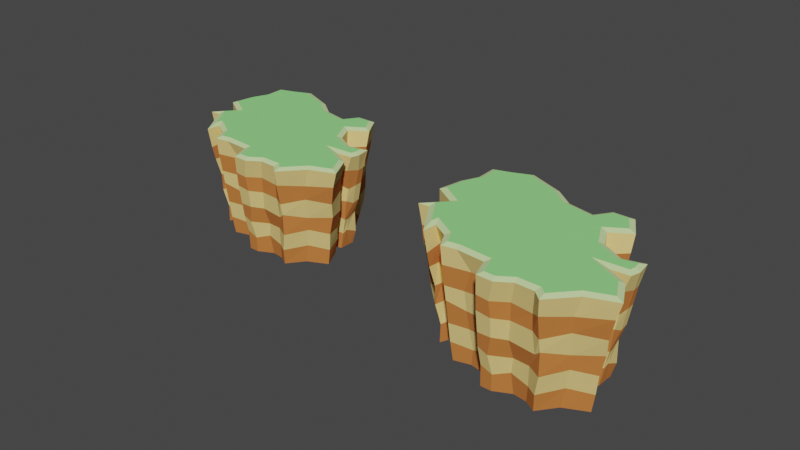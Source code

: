 # Source: cliff.blend  (saved by Blender 2.83.19; exported with 4.5.12 LTS)
import bpy
from mathutils import Matrix  # noqa: F401  (used for matrix-valued properties, if any)

bpy.ops.wm.read_factory_settings(use_empty=True)
scene = bpy.context.scene
scene.name = 'Scene'

# ---- collections
col_collection = bpy.data.collections.new('Collection'); scene.collection.children.link(col_collection)

# ---- materials (node trees are filled in below, after node groups)
mat_dreck1 = bpy.data.materials.new('Dreck1')
mat_dreck1.use_transparent_shadow = False
mat_dreck1.diffuse_color = (0.5815, 0.1957, 0.05161, 1.0)
mat_dreck2 = bpy.data.materials.new('Dreck2')
mat_dreck2.use_transparent_shadow = False
mat_dreck2.diffuse_color = (0.8, 0.6, 0.2183, 1.0)
mat_gras = bpy.data.materials.new('Gras')
mat_gras.use_transparent_shadow = False
mat_gras.diffuse_color = (0.2956, 0.8, 0.2511, 1.0)
mat_gras2 = bpy.data.materials.new('Gras2')
mat_gras2.use_transparent_shadow = False
mat_gras2.diffuse_color = (0.6259, 0.8, 0.38, 1.0)

# ---- material node trees

# ---- world
world_world = bpy.data.worlds.new('World'); scene.world = world_world
world_world.use_nodes = True; world_world.node_tree.nodes.clear()
_N = world_world.node_tree.nodes; _L = world_world.node_tree.links
n0 = _N.new('ShaderNodeOutputWorld'); n0.name = 'World Output'; n0.location = (300, 300)
n1 = _N.new('ShaderNodeBackground'); n1.name = 'Background'; n1.location = (10, 300)
n1.inputs[0].default_value = (0.05088, 0.05088, 0.05088, 1.0)
_L.new(n1.outputs[0], n0.inputs[0])
n0.is_active_output = True
world_world.color = (0.05088, 0.05088, 0.05088)
world_world.use_sun_shadow = False
world_world.sun_shadow_jitter_overblur = 0.0

# ---- meshes
me_plane = bpy.data.meshes.new('Plane')
me_plane.from_pydata([(-0.4751, -0.3747, 1.02), (-0.697, -0.2392, 1.019), (-0.7062, -0.3123, 1.019), (-0.8724, -0.05348, 1.017), (-0.7517, -0.07928, -0.002668), (-0.5935, -0.3278, -0.003668), (-0.547, -0.2236, -0.003191), (-0.4232, -0.3528, -0.003555), (-0.3644, -0.4587, -0.004062), (-0.2181, -0.4204, -0.003805), (-0.059, -0.4587, -0.003863), (-0.008295, -0.5955, -0.004434), (0.08933, -0.5976, -0.004376), (0.2372, -0.5252, -0.003941), (0.3596, -0.5419, -0.003935), (0.4605, -0.6041, -0.004149), (0.5877, -0.4457, -0.003325), (0.7849, -0.3529, -0.002748), (0.6819, -0.1497, -0.001936), (0.5419, -0.07848, -0.001692), (0.6627, -0.04194, -0.00146), (0.6648, 0.06822, -0.000703), (0.669, 0.1125, -0.0007495), (0.5434, 0.08797, -0.0009679), (0.3872, 0.1759, -0.0006975), (0.3131, 0.3163, -0.0001172), (0.4517, 0.4035, 0.0003922), (0.3241, 0.5753, 0.001054), (0.2023, 0.5919, 0.001034), (0.1005, 0.461, 0.0003785), (-0.1015, 0.5126, 0.0004504), (-0.2633, 0.6186, 0.0009201), (-0.4896, 0.7419, 0.001195), (-0.5859, 0.7045, 0.001301), (-0.7663, 0.6231, 0.0004497), (-0.7544, 0.4774, -0.0001812), (-0.8245, 0.3255, -0.000757), (-0.8737, 0.1409, -0.001768), (-0.6937, 0.04584, -0.002091), (-0.8068, -0.07113, -0.002664), (-0.4102, -0.4988, 1.021), (-0.3066, -0.4819, 1.021), (-0.01569, -0.5075, 1.022), (0.0477, -0.6891, 1.023), (0.1462, -0.6939, 1.024), (0.2712, -0.6122, 1.024), (0.4685, -0.6188, 1.025), (0.531, -0.6756, 1.025), (0.7067, -0.4836, 1.025), (0.9188, -0.4041, 1.026), (0.8263, -0.2208, 1.025), (0.5095, -0.04597, 1.023), (0.8064, -0.03094, 1.024), (0.8178, 0.01418, 1.024), (0.8074, 0.08766, 1.023), (0.6556, 0.05162, 1.023), (0.431, 0.1809, 1.021), (0.3203, 0.4058, 1.02), (0.4938, 0.5161, 1.02), (0.4087, 0.6645, 1.02), (0.2694, 0.6652, 1.019), (0.1704, 0.5222, 1.019), (-0.1097, 0.5829, 1.018), (-0.2938, 0.7256, 1.017), (-0.5993, 0.8509, 1.015), (-0.7452, 0.7923, 1.014), (-0.8788, 0.7493, 1.014), (-0.8736, 0.5781, 1.015), (-0.9464, 0.416, 1.015), (-0.9803, 0.2279, 1.016), (-0.7573, 0.08552, 1.017), (-0.8822, -0.05418, 1.017), (0.5979, -0.07206, 0.1915), (0.5989, -0.0889, 0.3705), (0.6319, -0.07838, 0.5135), (0.6266, -0.05959, 0.6838), (0.6665, -0.08196, 0.8291), (0.8111, -0.1685, 0.8545), (0.7739, -0.1546, 0.6796), (0.7706, -0.1589, 0.4785), (0.739, -0.1709, 0.2963), (0.7033, -0.1349, 0.153), (-0.5384, -0.2309, 0.1819), (-0.5819, -0.2518, 0.3568), (-0.6163, -0.2831, 0.5052), (-0.6531, -0.2805, 0.6688), (-0.6411, -0.2773, 0.8399), (-0.6521, -0.4291, 0.812), (-0.6547, -0.3949, 0.6774), (-0.6256, -0.3605, 0.5096), (-0.6189, -0.3613, 0.3458), (-0.5848, -0.3324, 0.1683), (-0.656, 0.7025, 0.1553), (-0.6751, 0.7365, 0.3558), (-0.6767, 0.766, 0.4679), (-0.7336, 0.762, 0.6992), (-0.7233, 0.7898, 0.8135), (-0.5876, 0.871, 0.8572), (-0.5795, 0.8441, 0.6885), (-0.5587, 0.8322, 0.5028), (-0.5296, 0.7789, 0.3194), (-0.4963, 0.758, 0.1957), (0.6909, -0.04302, 0.1639), (0.7225, -0.04922, 0.3221), (0.7452, -0.04778, 0.5212), (0.7654, -0.0357, 0.6473), (0.7902, -0.07428, 0.8565), (-0.4786, -0.295, 0.1637), (-0.484, -0.3411, 0.3315), (-0.4907, -0.3634, 0.4444), (-0.4809, -0.3879, 0.6545), (-0.5092, -0.3557, 0.827), (-0.8071, 0.6453, 0.1832), (-0.8231, 0.6613, 0.315), (-0.8562, 0.6778, 0.4951), (-0.8639, 0.7003, 0.6505), (-0.9108, 0.728, 0.8213), (0.7006, -0.007222, 0.1924), (0.7133, 0.0115, 0.308), (0.7532, 0.04043, 0.4746), (0.787, 0.04156, 0.6673), (0.8129, 0.05615, 0.8236), (-0.3822, -0.4756, 0.1653), (-0.3945, -0.4906, 0.332), (-0.4023, -0.5162, 0.5374), (-0.4139, -0.5256, 0.6649), (-0.4247, -0.544, 0.8425), (-0.7847, 0.4962, 0.1573), (-0.8038, 0.507, 0.3599), (-0.8356, 0.5353, 0.4897), (-0.8431, 0.5054, 0.6442), (-0.9078, 0.5747, 0.8535), (0.7076, 0.1137, 0.1364), (0.7088, 0.1048, 0.3477), (0.7532, 0.1138, 0.4901), (0.7845, 0.1172, 0.6699), (0.8082, 0.1271, 0.8289), (-0.2007, -0.4299, 0.14), (-0.2236, -0.4546, 0.3264), (-0.2382, -0.4764, 0.4888), (-0.2569, -0.4872, 0.656), (-0.1942, -0.4955, 0.8401), (-0.8327, 0.3933, 0.1582), (-0.8668, 0.3709, 0.2983), (-0.9359, 0.4002, 0.5071), (-0.9421, 0.3685, 0.6959), (-0.9803, 0.4052, 0.8207), (0.5758, 0.08476, 0.1885), (0.5782, 0.08611, 0.2705), (0.6195, 0.1178, 0.5144), (0.6477, 0.119, 0.6674), (0.6645, 0.1083, 0.833), (-0.05897, -0.4578, 0.1892), (-0.06544, -0.4669, 0.3226), (-0.06661, -0.4928, 0.4937), (-0.0812, -0.5095, 0.6777), (-0.07432, -0.5083, 0.8478), (-0.8893, 0.1586, 0.1751), (-0.9196, 0.1615, 0.3559), (-0.9604, 0.1735, 0.4794), (-0.9634, 0.1691, 0.6523), (-1.021, 0.1952, 0.8364), (0.3837, 0.1928, 0.1574), (0.3911, 0.189, 0.3005), (0.4554, 0.19, 0.497), (0.4344, 0.2126, 0.6945), (0.4729, 0.2045, 0.8277), (-0.004144, -0.6076, 0.1909), (-0.01247, -0.6422, 0.361), (-0.006958, -0.6646, 0.4968), (-0.002025, -0.6978, 0.6951), (0.004525, -0.7144, 0.8324), (-0.7233, 0.07004, 0.2019), (-0.7394, 0.061, 0.3298), (-0.7846, 0.05808, 0.4949), (-0.8064, 0.06109, 0.692), (-0.8225, 0.06512, 0.8452), (0.3177, 0.3239, 0.1736), (0.327, 0.3131, 0.3471), (0.3624, 0.3223, 0.4939), (0.34, 0.3582, 0.6575), (0.3948, 0.3584, 0.8354), (0.09946, -0.6108, 0.1511), (0.07549, -0.6453, 0.3254), (0.1132, -0.6685, 0.5011), (0.1155, -0.6886, 0.6713), (0.1116, -0.7112, 0.8188), (-0.8457, -0.07742, 0.1467), (-0.8698, -0.1007, 0.3214), (-0.9119, -0.08724, 0.5041), (-0.9473, -0.09833, 0.6652), (-0.9645, -0.09718, 0.8117), (0.4774, 0.427, 0.1097), (0.4938, 0.4422, 0.3439), (0.5095, 0.4496, 0.5169), (0.5068, 0.4835, 0.6407), (0.5517, 0.4627, 0.8544), (0.2236, -0.5499, 0.1885), (0.2391, -0.5549, 0.3228), (0.2253, -0.6068, 0.4944), (0.237, -0.6164, 0.6652), (0.2418, -0.6276, 0.8195), (-0.737, -0.09571, 0.1549), (-0.774, -0.1193, 0.333), (-0.7792, -0.1131, 0.4967), (-0.8259, -0.1165, 0.6607), (-0.8682, -0.09944, 0.8462), (0.3805, 0.6055, 0.1873), (0.3722, 0.6389, 0.3101), (0.3812, 0.64, 0.5079), (0.3997, 0.6753, 0.7029), (0.4201, 0.6891, 0.8283), (0.3833, -0.5693, 0.1541), (0.3907, -0.5798, 0.3353), (0.46, -0.6322, 0.4895), (0.4333, -0.6351, 0.6702), (0.4238, -0.6323, 0.8039), (0.2149, 0.6217, 0.1888), (0.2197, 0.6594, 0.3468), (0.2072, 0.6672, 0.4673), (0.2093, 0.694, 0.6487), (0.2552, 0.6912, 0.801), (0.4762, -0.6279, 0.1533), (0.5075, -0.6409, 0.3243), (0.5117, -0.6489, 0.5343), (0.5093, -0.6703, 0.6482), (0.5173, -0.713, 0.8547), (0.1165, 0.4885, 0.1669), (0.1203, 0.5028, 0.3822), (0.1085, 0.5154, 0.498), (0.09115, 0.542, 0.6872), (0.1506, 0.5488, 0.8467), (0.6179, -0.4429, 0.1757), (0.6474, -0.4553, 0.3501), (0.6528, -0.4683, 0.481), (0.667, -0.504, 0.6833), (0.6811, -0.5226, 0.8282), (-0.1178, 0.549, 0.1685), (-0.09553, 0.5549, 0.3081), (-0.08248, 0.5619, 0.514), (-0.1071, 0.5786, 0.6958), (-0.09747, 0.5898, 0.8111), (0.8072, -0.3539, 0.1558), (0.8305, -0.3683, 0.3327), (0.8691, -0.3678, 0.5136), (0.8908, -0.3977, 0.6644), (0.9402, -0.4244, 0.8561), (-0.2687, 0.6514, 0.1557), (-0.241, 0.6716, 0.3476), (-0.2766, 0.7046, 0.4655), (-0.2887, 0.7117, 0.6537), (-0.286, 0.7416, 0.8348), (-0.3048, -0.5293, 1.002), (-0.05012, -0.5517, 1.003), (-0.4362, -0.5507, 1.001), (-0.5108, -0.4081, 1.001), (-0.6594, -0.3174, 0.9997), (-0.6757, -0.447, 1.0), (-0.8969, -0.1024, 0.9979), (0.01371, -0.7346, 1.004), (0.1591, -0.7416, 1.005), (0.2845, -0.6598, 1.005), (0.4497, -0.6653, 1.005), (0.5341, -0.742, 1.006), (0.7338, -0.5238, 1.006), (0.9845, -0.4298, 1.007), (0.8618, -0.1866, 1.005), (0.677, -0.08464, 1.004), (0.8435, -0.07621, 1.005), (0.8657, 0.0116, 1.004), (0.8468, 0.1454, 1.004), (0.6629, 0.1017, 1.003), (0.4669, 0.2145, 1.002), (0.3812, 0.3887, 1.001), (0.5571, 0.5005, 1.001), (0.436, 0.7114, 0.9999), (0.2448, 0.7124, 0.9992), (0.1496, 0.5749, 0.9994), (-0.08925, 0.6266, 0.9982), (-0.27, 0.7667, 0.997), (-0.5991, 0.9017, 0.9952), (-0.7612, 0.8366, 0.9947), (-0.9269, 0.7833, 0.9943), (-0.921, 0.5875, 0.9952), (-0.9917, 0.43, 0.9955), (-1.032, 0.2052, 0.9962), (-0.8293, 0.07563, 0.9975), (-0.9948, -0.1094, 0.9976), (-0.7517, -0.07928, -0.002668), (-0.5935, -0.3278, -0.003668), (-0.547, -0.2236, -0.003191), (-0.4232, -0.3528, -0.003555), (-0.3644, -0.4587, -0.004062), (-0.2181, -0.4204, -0.003805), (-0.059, -0.4587, -0.003863), (-0.008295, -0.5955, -0.004434), (0.08933, -0.5976, -0.004376), (0.2372, -0.5252, -0.003941), (0.3596, -0.5419, -0.003935), (0.4605, -0.6041, -0.004149), (0.5877, -0.4457, -0.003325), (0.7849, -0.3529, -0.002748), (0.6819, -0.1497, -0.001936), (0.5419, -0.07848, -0.001692), (0.6627, -0.04194, -0.00146), (0.6648, 0.06822, -0.000703), (0.669, 0.1125, -0.0007495), (0.5434, 0.08797, -0.0009679), (0.3872, 0.1759, -0.0006975), (0.3131, 0.3163, -0.0001172), (0.4517, 0.4035, 0.0003922), (0.3241, 0.5753, 0.001054), (0.2023, 0.5919, 0.001034), (0.1005, 0.461, 0.0003785), (-0.1015, 0.5126, 0.0004504), (-0.2633, 0.6186, 0.0009201), (-0.4896, 0.7419, 0.001195), (-0.5859, 0.7045, 0.001301), (-0.7663, 0.6231, 0.0004497), (-0.7544, 0.4774, -0.0001812), (-0.8245, 0.3255, -0.000757), (-0.8737, 0.1409, -0.001768), (-0.6937, 0.04584, -0.002091), (-0.8068, -0.07113, -0.002664), (-0.7517, -0.07928, -0.002668), (-0.5935, -0.3278, -0.003668), (-0.547, -0.2236, -0.003191), (-0.4232, -0.3528, -0.003555), (-0.3644, -0.4587, -0.004062), (-0.2181, -0.4204, -0.003805), (-0.059, -0.4587, -0.003863), (-0.008295, -0.5955, -0.004434), (0.08933, -0.5976, -0.004376), (0.2372, -0.5252, -0.003941), (0.3596, -0.5419, -0.003935), (0.4605, -0.6041, -0.004149), (0.5877, -0.4457, -0.003325), (0.7849, -0.3529, -0.002748), (0.6819, -0.1497, -0.001936), (0.5419, -0.07848, -0.001692), (0.6627, -0.04194, -0.00146), (0.6648, 0.06822, -0.000703), (0.669, 0.1125, -0.0007495), (0.5434, 0.08797, -0.0009679), (0.3872, 0.1759, -0.0006975), (0.3131, 0.3163, -0.0001172), (0.4517, 0.4035, 0.0003922), (0.3241, 0.5753, 0.001054), (0.2023, 0.5919, 0.001034), (0.1005, 0.461, 0.0003785), (-0.1015, 0.5126, 0.0004504), (-0.2633, 0.6186, 0.0009201), (-0.4896, 0.7419, 0.001195), (-0.5859, 0.7045, 0.001301), (-0.7663, 0.6231, 0.0004497), (-0.7544, 0.4774, -0.0001812), (-0.8245, 0.3255, -0.000757), (-0.8737, 0.1409, -0.001768), (-0.6937, 0.04584, -0.002091), (-0.8068, -0.07113, -0.002664)], [], [(77, 76, 267, 266), (50, 51, 52, 53, 54, 55, 56, 57, 58, 59, 60, 61, 62, 63, 64, 65, 66, 67, 68, 69, 70, 71, 3, 2, 1, 0, 40, 41, 42, 43, 44, 45, 46, 47, 48, 49), (17, 16, 300, 301), (87, 86, 256, 257), (97, 96, 281, 280), (76, 106, 268, 267), (86, 111, 255, 256), (96, 116, 282, 281), (106, 121, 269, 268), (111, 126, 254, 255), (116, 131, 283, 282), (121, 136, 270, 269), (126, 141, 252, 254), (131, 146, 284, 283), (136, 151, 271, 270), (141, 156, 253, 252), (146, 161, 285, 284), (151, 166, 272, 271), (156, 171, 259, 253), (161, 176, 286, 285), (166, 181, 273, 272), (171, 186, 260, 259), (176, 191, 287, 286), (181, 196, 274, 273), (186, 201, 261, 260), (191, 206, 258, 287), (196, 211, 275, 274), (201, 216, 262, 261), (211, 221, 276, 275), (216, 226, 263, 262), (221, 231, 277, 276), (226, 236, 264, 263), (231, 241, 278, 277), (236, 246, 265, 264), (241, 251, 279, 278), (246, 77, 266, 265), (206, 87, 257, 258), (251, 97, 280, 279), (31, 32, 101, 247), (247, 101, 100, 248), (248, 100, 99, 249), (249, 99, 98, 250), (250, 98, 97, 251), (4, 5, 91, 202), (202, 91, 90, 203), (203, 90, 89, 204), (204, 89, 88, 205), (205, 88, 87, 206), (17, 18, 81, 242), (242, 81, 80, 243), (243, 80, 79, 244), (244, 79, 78, 245), (245, 78, 77, 246), (30, 31, 247, 237), (237, 247, 248, 238), (238, 248, 249, 239), (239, 249, 250, 240), (240, 250, 251, 241), (16, 17, 242, 232), (232, 242, 243, 233), (233, 243, 244, 234), (234, 244, 245, 235), (235, 245, 246, 236), (29, 30, 237, 227), (227, 237, 238, 228), (228, 238, 239, 229), (229, 239, 240, 230), (230, 240, 241, 231), (15, 16, 232, 222), (222, 232, 233, 223), (223, 233, 234, 224), (224, 234, 235, 225), (225, 235, 236, 226), (28, 29, 227, 217), (217, 227, 228, 218), (218, 228, 229, 219), (219, 229, 230, 220), (220, 230, 231, 221), (14, 15, 222, 212), (212, 222, 223, 213), (213, 223, 224, 214), (214, 224, 225, 215), (215, 225, 226, 216), (27, 28, 217, 207), (207, 217, 218, 208), (208, 218, 219, 209), (209, 219, 220, 210), (210, 220, 221, 211), (13, 14, 212, 197), (197, 212, 213, 198), (198, 213, 214, 199), (199, 214, 215, 200), (200, 215, 216, 201), (26, 27, 207, 192), (192, 207, 208, 193), (193, 208, 209, 194), (194, 209, 210, 195), (195, 210, 211, 196), (39, 4, 202, 187), (187, 202, 203, 188), (188, 203, 204, 189), (189, 204, 205, 190), (190, 205, 206, 191), (12, 13, 197, 182), (182, 197, 198, 183), (183, 198, 199, 184), (184, 199, 200, 185), (185, 200, 201, 186), (25, 26, 192, 177), (177, 192, 193, 178), (178, 193, 194, 179), (179, 194, 195, 180), (180, 195, 196, 181), (38, 39, 187, 172), (172, 187, 188, 173), (173, 188, 189, 174), (174, 189, 190, 175), (175, 190, 191, 176), (11, 12, 182, 167), (167, 182, 183, 168), (168, 183, 184, 169), (169, 184, 185, 170), (170, 185, 186, 171), (24, 25, 177, 162), (162, 177, 178, 163), (163, 178, 179, 164), (164, 179, 180, 165), (165, 180, 181, 166), (37, 38, 172, 157), (157, 172, 173, 158), (158, 173, 174, 159), (159, 174, 175, 160), (160, 175, 176, 161), (10, 11, 167, 152), (152, 167, 168, 153), (153, 168, 169, 154), (154, 169, 170, 155), (155, 170, 171, 156), (23, 24, 162, 147), (147, 162, 163, 148), (148, 163, 164, 149), (149, 164, 165, 150), (150, 165, 166, 151), (36, 37, 157, 142), (142, 157, 158, 143), (143, 158, 159, 144), (144, 159, 160, 145), (145, 160, 161, 146), (9, 10, 152, 137), (137, 152, 153, 138), (138, 153, 154, 139), (139, 154, 155, 140), (140, 155, 156, 141), (22, 23, 147, 132), (132, 147, 148, 133), (133, 148, 149, 134), (134, 149, 150, 135), (135, 150, 151, 136), (35, 36, 142, 127), (127, 142, 143, 128), (128, 143, 144, 129), (129, 144, 145, 130), (130, 145, 146, 131), (8, 9, 137, 122), (122, 137, 138, 123), (123, 138, 139, 124), (124, 139, 140, 125), (125, 140, 141, 126), (21, 22, 132, 117), (117, 132, 133, 118), (118, 133, 134, 119), (119, 134, 135, 120), (120, 135, 136, 121), (34, 35, 127, 112), (112, 127, 128, 113), (113, 128, 129, 114), (114, 129, 130, 115), (115, 130, 131, 116), (7, 8, 122, 107), (107, 122, 123, 108), (108, 123, 124, 109), (109, 124, 125, 110), (110, 125, 126, 111), (20, 21, 117, 102), (102, 117, 118, 103), (103, 118, 119, 104), (104, 119, 120, 105), (105, 120, 121, 106), (33, 34, 112, 92), (92, 112, 113, 93), (93, 113, 114, 94), (94, 114, 115, 95), (95, 115, 116, 96), (6, 7, 107, 82), (82, 107, 108, 83), (83, 108, 109, 84), (84, 109, 110, 85), (85, 110, 111, 86), (19, 20, 102, 72), (72, 102, 103, 73), (73, 103, 104, 74), (74, 104, 105, 75), (75, 105, 106, 76), (32, 33, 92, 101), (101, 92, 93, 100), (100, 93, 94, 99), (99, 94, 95, 98), (98, 95, 96, 97), (5, 6, 82, 91), (91, 82, 83, 90), (90, 83, 84, 89), (89, 84, 85, 88), (88, 85, 86, 87), (18, 19, 72, 81), (81, 72, 73, 80), (80, 73, 74, 79), (79, 74, 75, 78), (78, 75, 76, 77), (42, 41, 252, 253), (41, 40, 254, 252), (40, 0, 255, 254), (0, 1, 256, 255), (1, 2, 257, 256), (2, 3, 258, 257), (43, 42, 253, 259), (44, 43, 259, 260), (45, 44, 260, 261), (46, 45, 261, 262), (47, 46, 262, 263), (48, 47, 263, 264), (49, 48, 264, 265), (50, 49, 265, 266), (51, 50, 266, 267), (52, 51, 267, 268), (53, 52, 268, 269), (54, 53, 269, 270), (55, 54, 270, 271), (56, 55, 271, 272), (57, 56, 272, 273), (58, 57, 273, 274), (59, 58, 274, 275), (60, 59, 275, 276), (61, 60, 276, 277), (62, 61, 277, 278), (63, 62, 278, 279), (64, 63, 279, 280), (65, 64, 280, 281), (66, 65, 281, 282), (67, 66, 282, 283), (68, 67, 283, 284), (69, 68, 284, 285), (70, 69, 285, 286), (71, 70, 286, 287), (3, 71, 287, 258), (301, 300, 336, 337), (31, 30, 314, 315), (18, 17, 301, 302), (5, 4, 288, 289), (32, 31, 315, 316), (19, 18, 302, 303), (6, 5, 289, 290), (33, 32, 316, 317), (20, 19, 303, 304), (7, 6, 290, 291), (34, 33, 317, 318), (21, 20, 304, 305), (8, 7, 291, 292), (35, 34, 318, 319), (22, 21, 305, 306), (9, 8, 292, 293), (36, 35, 319, 320), (23, 22, 306, 307), (10, 9, 293, 294), (37, 36, 320, 321), (24, 23, 307, 308), (11, 10, 294, 295), (38, 37, 321, 322), (25, 24, 308, 309), (12, 11, 295, 296), (39, 38, 322, 323), (26, 25, 309, 310), (13, 12, 296, 297), (4, 39, 323, 288), (27, 26, 310, 311), (14, 13, 297, 298), (28, 27, 311, 312), (15, 14, 298, 299), (29, 28, 312, 313), (16, 15, 299, 300), (30, 29, 313, 314), (338, 337, 336, 335, 334, 333, 332, 331, 330, 329, 328, 327, 326, 325, 324, 359, 358, 357, 356, 355, 354, 353, 352, 351, 350, 349, 348, 347, 346, 345, 344, 343, 342, 341, 340, 339), (315, 314, 350, 351), (302, 301, 337, 338), (289, 288, 324, 325), (316, 315, 351, 352), (303, 302, 338, 339), (290, 289, 325, 326), (317, 316, 352, 353), (304, 303, 339, 340), (291, 290, 326, 327), (318, 317, 353, 354), (305, 304, 340, 341), (292, 291, 327, 328), (319, 318, 354, 355), (306, 305, 341, 342), (293, 292, 328, 329), (320, 319, 355, 356), (307, 306, 342, 343), (294, 293, 329, 330), (321, 320, 356, 357), (308, 307, 343, 344), (295, 294, 330, 331), (322, 321, 357, 358), (309, 308, 344, 345), (296, 295, 331, 332), (323, 322, 358, 359), (310, 309, 345, 346), (297, 296, 332, 333), (288, 323, 359, 324), (311, 310, 346, 347), (298, 297, 333, 334), (312, 311, 347, 348), (299, 298, 334, 335), (313, 312, 348, 349), (300, 299, 335, 336), (314, 313, 349, 350)])
me_plane.polygons.foreach_set('material_index', [1, 2, 0, 1, 1, 1, 1, 1, 1, 1, 1, 1, 1, 1, 1, 1, 1, 1, 1, 1, 1, 1, 1, 1, 1, 1, 1, 1, 1, 1, 1, 1, 1, 1, 1, 1, 1, 1, 0, 1, 0, 1, 0, 0, 1, 0, 1, 0, 0, 1, 0, 1, 0, 0, 1, 0, 1, 0, 0, 1, 0, 1, 0, 0, 1, 0, 1, 0, 0, 1, 0, 1, 0, 0, 1, 0, 1, 0, 0, 1, 0, 1, 0, 0, 1, 0, 1, 0, 0, 1, 0, 1, 0, 0, 1, 0, 1, 0, 0, 1, 0, 1, 0, 0, 1, 0, 1, 0, 0, 1, 0, 1, 0, 0, 1, 0, 1, 0, 0, 1, 0, 1, 0, 0, 1, 0, 1, 0, 0, 1, 0, 1, 0, 0, 1, 0, 1, 0, 0, 1, 0, 1, 0, 0, 1, 0, 1, 0, 0, 1, 0, 1, 0, 0, 1, 0, 1, 0, 0, 1, 0, 1, 0, 0, 1, 0, 1, 0, 0, 1, 0, 1, 0, 0, 1, 0, 1, 0, 0, 1, 0, 1, 0, 0, 1, 0, 1, 0, 0, 1, 0, 1, 0, 0, 1, 0, 1, 0, 0, 1, 0, 1, 0, 0, 1, 0, 1, 0, 0, 1, 0, 1, 0, 0, 1, 0, 1, 0, 3, 3, 3, 3, 3, 3, 3, 3, 3, 3, 3, 3, 3, 3, 3, 3, 3, 3, 3, 3, 3, 3, 3, 3, 3, 3, 3, 3, 3, 3, 3, 3, 3, 3, 3, 3, 0, 0, 0, 0, 0, 0, 0, 0, 0, 0, 0, 0, 0, 0, 0, 0, 0, 0, 0, 0, 0, 0, 0, 0, 0, 0, 0, 0, 0, 0, 0, 0, 0, 0, 0, 0, 0, 0, 0, 0, 0, 0, 0, 0, 0, 0, 0, 0, 0, 0, 0, 0, 0, 0, 0, 0, 0, 0, 0, 0, 0, 0, 0, 0, 0, 0, 0, 0, 0, 0, 0, 0])
_uv = me_plane.uv_layers.new(name='UVMap')
_uv.uv.foreach_set('vector', [0.8421, 0.4308, 0.7784, 0.4657, 0.7784, 0.4657, 0.8421, 0.4308, 0.8286, 0.4157, 0.7035, 0.4859, 0.8171, 0.4957, 0.8219, 0.5141, 0.8206, 0.5356, 0.7647, 0.527, 0.6741, 0.577, 0.629, 0.6659, 0.7009, 0.7124, 0.663, 0.7735, 0.6077, 0.7793, 0.5608, 0.7129, 0.4442, 0.7394, 0.37, 0.7957, 0.2512, 0.8491, 0.1942, 0.8213, 0.1379, 0.7998, 0.1405, 0.7319, 0.1106, 0.6697, 0.09326, 0.587, 0.1863, 0.5336, 0.1386, 0.4794, 0.1426, 0.4795, 0.2068, 0.3821, 0.212, 0.4091, 0.2975, 0.3529, 0.3297, 0.2962, 0.3864, 0.3074, 0.485, 0.2993, 0.5068, 0.221, 0.5441, 0.2213, 0.6023, 0.2537, 0.6893, 0.2508, 0.7189, 0.2311, 0.7836, 0.3062, 0.8632, 0.3396, 0.8882, 0.3292, 0.7953, 0.2891, 0.7953, 0.2891, 0.8882, 0.3292, 0.2138, 0.3319, 0.2286, 0.3839, 0.2286, 0.3839, 0.2138, 0.3319, 0.2512, 0.8709, 0.1892, 0.8395, 0.1892, 0.8395, 0.2512, 0.8709, 0.7784, 0.4657, 0.8307, 0.4772, 0.8307, 0.4772, 0.7784, 0.4657, 0.2286, 0.3839, 0.2788, 0.3415, 0.2788, 0.3415, 0.2286, 0.3839, 0.1892, 0.8395, 0.1175, 0.8122, 0.1175, 0.8122, 0.1892, 0.8395, 0.8307, 0.4772, 0.8394, 0.5194, 0.8394, 0.5194, 0.8307, 0.4772, 0.2788, 0.3415, 0.3148, 0.2719, 0.3148, 0.2719, 0.2788, 0.3415, 0.1175, 0.8122, 0.1216, 0.7347, 0.1216, 0.7347, 0.1175, 0.8122, 0.8394, 0.5194, 0.8367, 0.5508, 0.8367, 0.5508, 0.8394, 0.5194, 0.3148, 0.2719, 0.3971, 0.2896, 0.3971, 0.2896, 0.3148, 0.2719, 0.1216, 0.7347, 0.09274, 0.6773, 0.09274, 0.6773, 0.1216, 0.7347, 0.8367, 0.5508, 0.7717, 0.5496, 0.7717, 0.5496, 0.8367, 0.5508, 0.3971, 0.2896, 0.4687, 0.2837, 0.4687, 0.2837, 0.3971, 0.2896, 0.09274, 0.6773, 0.07129, 0.5761, 0.07129, 0.5761, 0.09274, 0.6773, 0.7717, 0.5496, 0.6896, 0.5904, 0.6896, 0.5904, 0.7717, 0.5496, 0.4687, 0.2837, 0.4944, 0.2005, 0.4944, 0.2005, 0.4687, 0.2837, 0.07129, 0.5761, 0.1545, 0.5265, 0.1545, 0.5265, 0.07129, 0.5761, 0.6896, 0.5904, 0.6571, 0.6561, 0.6571, 0.6561, 0.6896, 0.5904, 0.4944, 0.2005, 0.5466, 0.203, 0.5466, 0.203, 0.4944, 0.2005, 0.1545, 0.5265, 0.09225, 0.4632, 0.09225, 0.4632, 0.1545, 0.5265, 0.6571, 0.6561, 0.7276, 0.7067, 0.7276, 0.7067, 0.6571, 0.6561, 0.5466, 0.203, 0.6087, 0.2341, 0.6087, 0.2341, 0.5466, 0.203, 0.09225, 0.4632, 0.1388, 0.454, 0.1388, 0.454, 0.09225, 0.4632, 0.7276, 0.7067, 0.6729, 0.7911, 0.6729, 0.7911, 0.7276, 0.7067, 0.6087, 0.2341, 0.6802, 0.2289, 0.6802, 0.2289, 0.6087, 0.2341, 0.6729, 0.7911, 0.5993, 0.802, 0.5993, 0.802, 0.6729, 0.7911, 0.6802, 0.2289, 0.7233, 0.2067, 0.7233, 0.2067, 0.6802, 0.2289, 0.5993, 0.802, 0.5475, 0.7309, 0.5475, 0.7309, 0.5993, 0.802, 0.7233, 0.2067, 0.7953, 0.2891, 0.7953, 0.2891, 0.7233, 0.2067, 0.5475, 0.7309, 0.4515, 0.7582, 0.4515, 0.7582, 0.5475, 0.7309, 0.7953, 0.2891, 0.8882, 0.3292, 0.8882, 0.3292, 0.7953, 0.2891, 0.4515, 0.7582, 0.3788, 0.8119, 0.3788, 0.8119, 0.4515, 0.7582, 0.8882, 0.3292, 0.8421, 0.4308, 0.8421, 0.4308, 0.8882, 0.3292, 0.1388, 0.454, 0.2138, 0.3319, 0.2138, 0.3319, 0.1388, 0.454, 0.3788, 0.8119, 0.2512, 0.8709, 0.2512, 0.8709, 0.3788, 0.8119, 0.3788, 0.8119, 0.2512, 0.8709, 0.2512, 0.8709, 0.3788, 0.8119, 0.3788, 0.8119, 0.2512, 0.8709, 0.2512, 0.8709, 0.3788, 0.8119, 0.3788, 0.8119, 0.2512, 0.8709, 0.2512, 0.8709, 0.3788, 0.8119, 0.3788, 0.8119, 0.2512, 0.8709, 0.2512, 0.8709, 0.3788, 0.8119, 0.3788, 0.8119, 0.2512, 0.8709, 0.2512, 0.8709, 0.3788, 0.8119, 0.1388, 0.454, 0.2138, 0.3319, 0.2138, 0.3319, 0.1388, 0.454, 0.1388, 0.454, 0.2138, 0.3319, 0.2138, 0.3319, 0.1388, 0.454, 0.1388, 0.454, 0.2138, 0.3319, 0.2138, 0.3319, 0.1388, 0.454, 0.1388, 0.454, 0.2138, 0.3319, 0.2138, 0.3319, 0.1388, 0.454, 0.1388, 0.454, 0.2138, 0.3319, 0.2138, 0.3319, 0.1388, 0.454, 0.8882, 0.3292, 0.8421, 0.4308, 0.8421, 0.4308, 0.8882, 0.3292, 0.8882, 0.3292, 0.8421, 0.4308, 0.8421, 0.4308, 0.8882, 0.3292, 0.8882, 0.3292, 0.8421, 0.4308, 0.8421, 0.4308, 0.8882, 0.3292, 0.8882, 0.3292, 0.8421, 0.4308, 0.8421, 0.4308, 0.8882, 0.3292, 0.8882, 0.3292, 0.8421, 0.4308, 0.8421, 0.4308, 0.8882, 0.3292, 0.4515, 0.7582, 0.3788, 0.8119, 0.3788, 0.8119, 0.4515, 0.7582, 0.4515, 0.7582, 0.3788, 0.8119, 0.3788, 0.8119, 0.4515, 0.7582, 0.4515, 0.7582, 0.3788, 0.8119, 0.3788, 0.8119, 0.4515, 0.7582, 0.4515, 0.7582, 0.3788, 0.8119, 0.3788, 0.8119, 0.4515, 0.7582, 0.4515, 0.7582, 0.3788, 0.8119, 0.3788, 0.8119, 0.4515, 0.7582, 0.7953, 0.2891, 0.8882, 0.3292, 0.8882, 0.3292, 0.7953, 0.2891, 0.7953, 0.2891, 0.8882, 0.3292, 0.8882, 0.3292, 0.7953, 0.2891, 0.7953, 0.2891, 0.8882, 0.3292, 0.8882, 0.3292, 0.7953, 0.2891, 0.7953, 0.2891, 0.8882, 0.3292, 0.8882, 0.3292, 0.7953, 0.2891, 0.7953, 0.2891, 0.8882, 0.3292, 0.8882, 0.3292, 0.7953, 0.2891, 0.5475, 0.7309, 0.4515, 0.7582, 0.4515, 0.7582, 0.5475, 0.7309, 0.5475, 0.7309, 0.4515, 0.7582, 0.4515, 0.7582, 0.5475, 0.7309, 0.5475, 0.7309, 0.4515, 0.7582, 0.4515, 0.7582, 0.5475, 0.7309, 0.5475, 0.7309, 0.4515, 0.7582, 0.4515, 0.7582, 0.5475, 0.7309, 0.5475, 0.7309, 0.4515, 0.7582, 0.4515, 0.7582, 0.5475, 0.7309, 0.7233, 0.2067, 0.7953, 0.2891, 0.7953, 0.2891, 0.7233, 0.2067, 0.7233, 0.2067, 0.7953, 0.2891, 0.7953, 0.2891, 0.7233, 0.2067, 0.7233, 0.2067, 0.7953, 0.2891, 0.7953, 0.2891, 0.7233, 0.2067, 0.7233, 0.2067, 0.7953, 0.2891, 0.7953, 0.2891, 0.7233, 0.2067, 0.7233, 0.2067, 0.7953, 0.2891, 0.7953, 0.2891, 0.7233, 0.2067, 0.5993, 0.802, 0.5475, 0.7309, 0.5475, 0.7309, 0.5993, 0.802, 0.5993, 0.802, 0.5475, 0.7309, 0.5475, 0.7309, 0.5993, 0.802, 0.5993, 0.802, 0.5475, 0.7309, 0.5475, 0.7309, 0.5993, 0.802, 0.5993, 0.802, 0.5475, 0.7309, 0.5475, 0.7309, 0.5993, 0.802, 0.5993, 0.802, 0.5475, 0.7309, 0.5475, 0.7309, 0.5993, 0.802, 0.6802, 0.2289, 0.7233, 0.2067, 0.7233, 0.2067, 0.6802, 0.2289, 0.6802, 0.2289, 0.7233, 0.2067, 0.7233, 0.2067, 0.6802, 0.2289, 0.6802, 0.2289, 0.7233, 0.2067, 0.7233, 0.2067, 0.6802, 0.2289, 0.6802, 0.2289, 0.7233, 0.2067, 0.7233, 0.2067, 0.6802, 0.2289, 0.6802, 0.2289, 0.7233, 0.2067, 0.7233, 0.2067, 0.6802, 0.2289, 0.6729, 0.7911, 0.5993, 0.802, 0.5993, 0.802, 0.6729, 0.7911, 0.6729, 0.7911, 0.5993, 0.802, 0.5993, 0.802, 0.6729, 0.7911, 0.6729, 0.7911, 0.5993, 0.802, 0.5993, 0.802, 0.6729, 0.7911, 0.6729, 0.7911, 0.5993, 0.802, 0.5993, 0.802, 0.6729, 0.7911, 0.6729, 0.7911, 0.5993, 0.802, 0.5993, 0.802, 0.6729, 0.7911, 0.6087, 0.2341, 0.6802, 0.2289, 0.6802, 0.2289, 0.6087, 0.2341, 0.6087, 0.2341, 0.6802, 0.2289, 0.6802, 0.2289, 0.6087, 0.2341, 0.6087, 0.2341, 0.6802, 0.2289, 0.6802, 0.2289, 0.6087, 0.2341, 0.6087, 0.2341, 0.6802, 0.2289, 0.6802, 0.2289, 0.6087, 0.2341, 0.6087, 0.2341, 0.6802, 0.2289, 0.6802, 0.2289, 0.6087, 0.2341, 0.7276, 0.7067, 0.6729, 0.7911, 0.6729, 0.7911, 0.7276, 0.7067, 0.7276, 0.7067, 0.6729, 0.7911, 0.6729, 0.7911, 0.7276, 0.7067, 0.7276, 0.7067, 0.6729, 0.7911, 0.6729, 0.7911, 0.7276, 0.7067, 0.7276, 0.7067, 0.6729, 0.7911, 0.6729, 0.7911, 0.7276, 0.7067, 0.7276, 0.7067, 0.6729, 0.7911, 0.6729, 0.7911, 0.7276, 0.7067, 0.09225, 0.4632, 0.1388, 0.454, 0.1388, 0.454, 0.09225, 0.4632, 0.09225, 0.4632, 0.1388, 0.454, 0.1388, 0.454, 0.09225, 0.4632, 0.09225, 0.4632, 0.1388, 0.454, 0.1388, 0.454, 0.09225, 0.4632, 0.09225, 0.4632, 0.1388, 0.454, 0.1388, 0.454, 0.09225, 0.4632, 0.09225, 0.4632, 0.1388, 0.454, 0.1388, 0.454, 0.09225, 0.4632, 0.5466, 0.203, 0.6087, 0.2341, 0.6087, 0.2341, 0.5466, 0.203, 0.5466, 0.203, 0.6087, 0.2341, 0.6087, 0.2341, 0.5466, 0.203, 0.5466, 0.203, 0.6087, 0.2341, 0.6087, 0.2341, 0.5466, 0.203, 0.5466, 0.203, 0.6087, 0.2341, 0.6087, 0.2341, 0.5466, 0.203, 0.5466, 0.203, 0.6087, 0.2341, 0.6087, 0.2341, 0.5466, 0.203, 0.6571, 0.6561, 0.7276, 0.7067, 0.7276, 0.7067, 0.6571, 0.6561, 0.6571, 0.6561, 0.7276, 0.7067, 0.7276, 0.7067, 0.6571, 0.6561, 0.6571, 0.6561, 0.7276, 0.7067, 0.7276, 0.7067, 0.6571, 0.6561, 0.6571, 0.6561, 0.7276, 0.7067, 0.7276, 0.7067, 0.6571, 0.6561, 0.6571, 0.6561, 0.7276, 0.7067, 0.7276, 0.7067, 0.6571, 0.6561, 0.1545, 0.5265, 0.09225, 0.4632, 0.09225, 0.4632, 0.1545, 0.5265, 0.1545, 0.5265, 0.09225, 0.4632, 0.09225, 0.4632, 0.1545, 0.5265, 0.1545, 0.5265, 0.09225, 0.4632, 0.09225, 0.4632, 0.1545, 0.5265, 0.1545, 0.5265, 0.09225, 0.4632, 0.09225, 0.4632, 0.1545, 0.5265, 0.1545, 0.5265, 0.09225, 0.4632, 0.09225, 0.4632, 0.1545, 0.5265, 0.4944, 0.2005, 0.5466, 0.203, 0.5466, 0.203, 0.4944, 0.2005, 0.4944, 0.2005, 0.5466, 0.203, 0.5466, 0.203, 0.4944, 0.2005, 0.4944, 0.2005, 0.5466, 0.203, 0.5466, 0.203, 0.4944, 0.2005, 0.4944, 0.2005, 0.5466, 0.203, 0.5466, 0.203, 0.4944, 0.2005, 0.4944, 0.2005, 0.5466, 0.203, 0.5466, 0.203, 0.4944, 0.2005, 0.6896, 0.5904, 0.6571, 0.6561, 0.6571, 0.6561, 0.6896, 0.5904, 0.6896, 0.5904, 0.6571, 0.6561, 0.6571, 0.6561, 0.6896, 0.5904, 0.6896, 0.5904, 0.6571, 0.6561, 0.6571, 0.6561, 0.6896, 0.5904, 0.6896, 0.5904, 0.6571, 0.6561, 0.6571, 0.6561, 0.6896, 0.5904, 0.6896, 0.5904, 0.6571, 0.6561, 0.6571, 0.6561, 0.6896, 0.5904, 0.07129, 0.5761, 0.1545, 0.5265, 0.1545, 0.5265, 0.07129, 0.5761, 0.07129, 0.5761, 0.1545, 0.5265, 0.1545, 0.5265, 0.07129, 0.5761, 0.07129, 0.5761, 0.1545, 0.5265, 0.1545, 0.5265, 0.07129, 0.5761, 0.07129, 0.5761, 0.1545, 0.5265, 0.1545, 0.5265, 0.07129, 0.5761, 0.07129, 0.5761, 0.1545, 0.5265, 0.1545, 0.5265, 0.07129, 0.5761, 0.4687, 0.2837, 0.4944, 0.2005, 0.4944, 0.2005, 0.4687, 0.2837, 0.4687, 0.2837, 0.4944, 0.2005, 0.4944, 0.2005, 0.4687, 0.2837, 0.4687, 0.2837, 0.4944, 0.2005, 0.4944, 0.2005, 0.4687, 0.2837, 0.4687, 0.2837, 0.4944, 0.2005, 0.4944, 0.2005, 0.4687, 0.2837, 0.4687, 0.2837, 0.4944, 0.2005, 0.4944, 0.2005, 0.4687, 0.2837, 0.7717, 0.5496, 0.6896, 0.5904, 0.6896, 0.5904, 0.7717, 0.5496, 0.7717, 0.5496, 0.6896, 0.5904, 0.6896, 0.5904, 0.7717, 0.5496, 0.7717, 0.5496, 0.6896, 0.5904, 0.6896, 0.5904, 0.7717, 0.5496, 0.7717, 0.5496, 0.6896, 0.5904, 0.6896, 0.5904, 0.7717, 0.5496, 0.7717, 0.5496, 0.6896, 0.5904, 0.6896, 0.5904, 0.7717, 0.5496, 0.09274, 0.6773, 0.07129, 0.5761, 0.07129, 0.5761, 0.09274, 0.6773, 0.09274, 0.6773, 0.07129, 0.5761, 0.07129, 0.5761, 0.09274, 0.6773, 0.09274, 0.6773, 0.07129, 0.5761, 0.07129, 0.5761, 0.09274, 0.6773, 0.09274, 0.6773, 0.07129, 0.5761, 0.07129, 0.5761, 0.09274, 0.6773, 0.09274, 0.6773, 0.07129, 0.5761, 0.07129, 0.5761, 0.09274, 0.6773, 0.3971, 0.2896, 0.4687, 0.2837, 0.4687, 0.2837, 0.3971, 0.2896, 0.3971, 0.2896, 0.4687, 0.2837, 0.4687, 0.2837, 0.3971, 0.2896, 0.3971, 0.2896, 0.4687, 0.2837, 0.4687, 0.2837, 0.3971, 0.2896, 0.3971, 0.2896, 0.4687, 0.2837, 0.4687, 0.2837, 0.3971, 0.2896, 0.3971, 0.2896, 0.4687, 0.2837, 0.4687, 0.2837, 0.3971, 0.2896, 0.8367, 0.5508, 0.7717, 0.5496, 0.7717, 0.5496, 0.8367, 0.5508, 0.8367, 0.5508, 0.7717, 0.5496, 0.7717, 0.5496, 0.8367, 0.5508, 0.8367, 0.5508, 0.7717, 0.5496, 0.7717, 0.5496, 0.8367, 0.5508, 0.8367, 0.5508, 0.7717, 0.5496, 0.7717, 0.5496, 0.8367, 0.5508, 0.8367, 0.5508, 0.7717, 0.5496, 0.7717, 0.5496, 0.8367, 0.5508, 0.1216, 0.7347, 0.09274, 0.6773, 0.09274, 0.6773, 0.1216, 0.7347, 0.1216, 0.7347, 0.09274, 0.6773, 0.09274, 0.6773, 0.1216, 0.7347, 0.1216, 0.7347, 0.09274, 0.6773, 0.09274, 0.6773, 0.1216, 0.7347, 0.1216, 0.7347, 0.09274, 0.6773, 0.09274, 0.6773, 0.1216, 0.7347, 0.1216, 0.7347, 0.09274, 0.6773, 0.09274, 0.6773, 0.1216, 0.7347, 0.3148, 0.2719, 0.3971, 0.2896, 0.3971, 0.2896, 0.3148, 0.2719, 0.3148, 0.2719, 0.3971, 0.2896, 0.3971, 0.2896, 0.3148, 0.2719, 0.3148, 0.2719, 0.3971, 0.2896, 0.3971, 0.2896, 0.3148, 0.2719, 0.3148, 0.2719, 0.3971, 0.2896, 0.3971, 0.2896, 0.3148, 0.2719, 0.3148, 0.2719, 0.3971, 0.2896, 0.3971, 0.2896, 0.3148, 0.2719, 0.8394, 0.5194, 0.8367, 0.5508, 0.8367, 0.5508, 0.8394, 0.5194, 0.8394, 0.5194, 0.8367, 0.5508, 0.8367, 0.5508, 0.8394, 0.5194, 0.8394, 0.5194, 0.8367, 0.5508, 0.8367, 0.5508, 0.8394, 0.5194, 0.8394, 0.5194, 0.8367, 0.5508, 0.8367, 0.5508, 0.8394, 0.5194, 0.8394, 0.5194, 0.8367, 0.5508, 0.8367, 0.5508, 0.8394, 0.5194, 0.1175, 0.8122, 0.1216, 0.7347, 0.1216, 0.7347, 0.1175, 0.8122, 0.1175, 0.8122, 0.1216, 0.7347, 0.1216, 0.7347, 0.1175, 0.8122, 0.1175, 0.8122, 0.1216, 0.7347, 0.1216, 0.7347, 0.1175, 0.8122, 0.1175, 0.8122, 0.1216, 0.7347, 0.1216, 0.7347, 0.1175, 0.8122, 0.1175, 0.8122, 0.1216, 0.7347, 0.1216, 0.7347, 0.1175, 0.8122, 0.2788, 0.3415, 0.3148, 0.2719, 0.3148, 0.2719, 0.2788, 0.3415, 0.2788, 0.3415, 0.3148, 0.2719, 0.3148, 0.2719, 0.2788, 0.3415, 0.2788, 0.3415, 0.3148, 0.2719, 0.3148, 0.2719, 0.2788, 0.3415, 0.2788, 0.3415, 0.3148, 0.2719, 0.3148, 0.2719, 0.2788, 0.3415, 0.2788, 0.3415, 0.3148, 0.2719, 0.3148, 0.2719, 0.2788, 0.3415, 0.8307, 0.4772, 0.8394, 0.5194, 0.8394, 0.5194, 0.8307, 0.4772, 0.8307, 0.4772, 0.8394, 0.5194, 0.8394, 0.5194, 0.8307, 0.4772, 0.8307, 0.4772, 0.8394, 0.5194, 0.8394, 0.5194, 0.8307, 0.4772, 0.8307, 0.4772, 0.8394, 0.5194, 0.8394, 0.5194, 0.8307, 0.4772, 0.8307, 0.4772, 0.8394, 0.5194, 0.8394, 0.5194, 0.8307, 0.4772, 0.1892, 0.8395, 0.1175, 0.8122, 0.1175, 0.8122, 0.1892, 0.8395, 0.1892, 0.8395, 0.1175, 0.8122, 0.1175, 0.8122, 0.1892, 0.8395, 0.1892, 0.8395, 0.1175, 0.8122, 0.1175, 0.8122, 0.1892, 0.8395, 0.1892, 0.8395, 0.1175, 0.8122, 0.1175, 0.8122, 0.1892, 0.8395, 0.1892, 0.8395, 0.1175, 0.8122, 0.1175, 0.8122, 0.1892, 0.8395, 0.2286, 0.3839, 0.2788, 0.3415, 0.2788, 0.3415, 0.2286, 0.3839, 0.2286, 0.3839, 0.2788, 0.3415, 0.2788, 0.3415, 0.2286, 0.3839, 0.2286, 0.3839, 0.2788, 0.3415, 0.2788, 0.3415, 0.2286, 0.3839, 0.2286, 0.3839, 0.2788, 0.3415, 0.2788, 0.3415, 0.2286, 0.3839, 0.2286, 0.3839, 0.2788, 0.3415, 0.2788, 0.3415, 0.2286, 0.3839, 0.7784, 0.4657, 0.8307, 0.4772, 0.8307, 0.4772, 0.7784, 0.4657, 0.7784, 0.4657, 0.8307, 0.4772, 0.8307, 0.4772, 0.7784, 0.4657, 0.7784, 0.4657, 0.8307, 0.4772, 0.8307, 0.4772, 0.7784, 0.4657, 0.7784, 0.4657, 0.8307, 0.4772, 0.8307, 0.4772, 0.7784, 0.4657, 0.7784, 0.4657, 0.8307, 0.4772, 0.8307, 0.4772, 0.7784, 0.4657, 0.2512, 0.8709, 0.1892, 0.8395, 0.1892, 0.8395, 0.2512, 0.8709, 0.2512, 0.8709, 0.1892, 0.8395, 0.1892, 0.8395, 0.2512, 0.8709, 0.2512, 0.8709, 0.1892, 0.8395, 0.1892, 0.8395, 0.2512, 0.8709, 0.2512, 0.8709, 0.1892, 0.8395, 0.1892, 0.8395, 0.2512, 0.8709, 0.2512, 0.8709, 0.1892, 0.8395, 0.1892, 0.8395, 0.2512, 0.8709, 0.2138, 0.3319, 0.2286, 0.3839, 0.2286, 0.3839, 0.2138, 0.3319, 0.2138, 0.3319, 0.2286, 0.3839, 0.2286, 0.3839, 0.2138, 0.3319, 0.2138, 0.3319, 0.2286, 0.3839, 0.2286, 0.3839, 0.2138, 0.3319, 0.2138, 0.3319, 0.2286, 0.3839, 0.2286, 0.3839, 0.2138, 0.3319, 0.2138, 0.3319, 0.2286, 0.3839, 0.2286, 0.3839, 0.2138, 0.3319, 0.8421, 0.4308, 0.7784, 0.4657, 0.7784, 0.4657, 0.8421, 0.4308, 0.8421, 0.4308, 0.7784, 0.4657, 0.7784, 0.4657, 0.8421, 0.4308, 0.8421, 0.4308, 0.7784, 0.4657, 0.7784, 0.4657, 0.8421, 0.4308, 0.8421, 0.4308, 0.7784, 0.4657, 0.7784, 0.4657, 0.8421, 0.4308, 0.8421, 0.4308, 0.7784, 0.4657, 0.7784, 0.4657, 0.8421, 0.4308, 0.485, 0.2993, 0.3864, 0.3074, 0.3971, 0.2896, 0.4687, 0.2837, 0.3864, 0.3074, 0.3297, 0.2962, 0.3148, 0.2719, 0.3971, 0.2896, 0.3297, 0.2962, 0.2975, 0.3529, 0.2788, 0.3415, 0.3148, 0.2719, 0.2975, 0.3529, 0.212, 0.4091, 0.2286, 0.3839, 0.2788, 0.3415, 0.212, 0.4091, 0.2068, 0.3821, 0.2138, 0.3319, 0.2286, 0.3839, 0.2068, 0.3821, 0.1426, 0.4795, 0.1388, 0.454, 0.2138, 0.3319, 0.5068, 0.221, 0.485, 0.2993, 0.4687, 0.2837, 0.4944, 0.2005, 0.5441, 0.2213, 0.5068, 0.221, 0.4944, 0.2005, 0.5466, 0.203, 0.6023, 0.2537, 0.5441, 0.2213, 0.5466, 0.203, 0.6087, 0.2341, 0.6893, 0.2508, 0.6023, 0.2537, 0.6087, 0.2341, 0.6802, 0.2289, 0.7189, 0.2311, 0.6893, 0.2508, 0.6802, 0.2289, 0.7233, 0.2067, 0.7836, 0.3062, 0.7189, 0.2311, 0.7233, 0.2067, 0.7953, 0.2891, 0.8632, 0.3396, 0.7836, 0.3062, 0.7953, 0.2891, 0.8882, 0.3292, 0.8286, 0.4157, 0.8632, 0.3396, 0.8882, 0.3292, 0.8421, 0.4308, 0.7035, 0.4859, 0.8286, 0.4157, 0.8421, 0.4308, 0.7784, 0.4657, 0.8171, 0.4957, 0.7035, 0.4859, 0.7784, 0.4657, 0.8307, 0.4772, 0.8219, 0.5141, 0.8171, 0.4957, 0.8307, 0.4772, 0.8394, 0.5194, 0.8206, 0.5356, 0.8219, 0.5141, 0.8394, 0.5194, 0.8367, 0.5508, 0.7647, 0.527, 0.8206, 0.5356, 0.8367, 0.5508, 0.7717, 0.5496, 0.6741, 0.577, 0.7647, 0.527, 0.7717, 0.5496, 0.6896, 0.5904, 0.629, 0.6659, 0.6741, 0.577, 0.6896, 0.5904, 0.6571, 0.6561, 0.7009, 0.7124, 0.629, 0.6659, 0.6571, 0.6561, 0.7276, 0.7067, 0.663, 0.7735, 0.7009, 0.7124, 0.7276, 0.7067, 0.6729, 0.7911, 0.6077, 0.7793, 0.663, 0.7735, 0.6729, 0.7911, 0.5993, 0.802, 0.5608, 0.7129, 0.6077, 0.7793, 0.5993, 0.802, 0.5475, 0.7309, 0.4442, 0.7394, 0.5608, 0.7129, 0.5475, 0.7309, 0.4515, 0.7582, 0.37, 0.7957, 0.4442, 0.7394, 0.4515, 0.7582, 0.3788, 0.8119, 0.2512, 0.8491, 0.37, 0.7957, 0.3788, 0.8119, 0.2512, 0.8709, 0.1942, 0.8213, 0.2512, 0.8491, 0.2512, 0.8709, 0.1892, 0.8395, 0.1379, 0.7998, 0.1942, 0.8213, 0.1892, 0.8395, 0.1175, 0.8122, 0.1405, 0.7319, 0.1379, 0.7998, 0.1175, 0.8122, 0.1216, 0.7347, 0.1106, 0.6697, 0.1405, 0.7319, 0.1216, 0.7347, 0.09274, 0.6773, 0.09326, 0.587, 0.1106, 0.6697, 0.09274, 0.6773, 0.07129, 0.5761, 0.1863, 0.5336, 0.09326, 0.587, 0.07129, 0.5761, 0.1545, 0.5265, 0.1386, 0.4794, 0.1863, 0.5336, 0.1545, 0.5265, 0.09225, 0.4632, 0.1426, 0.4795, 0.1386, 0.4794, 0.09225, 0.4632, 0.1388, 0.454, 0.8882, 0.3292, 0.7953, 0.2891, 0.7953, 0.2891, 0.8882, 0.3292, 0.3788, 0.8119, 0.4515, 0.7582, 0.4515, 0.7582, 0.3788, 0.8119, 0.8421, 0.4308, 0.8882, 0.3292, 0.8882, 0.3292, 0.8421, 0.4308, 0.2138, 0.3319, 0.1388, 0.454, 0.1388, 0.454, 0.2138, 0.3319, 0.2512, 0.8709, 0.3788, 0.8119, 0.3788, 0.8119, 0.2512, 0.8709, 0.7784, 0.4657, 0.8421, 0.4308, 0.8421, 0.4308, 0.7784, 0.4657, 0.2286, 0.3839, 0.2138, 0.3319, 0.2138, 0.3319, 0.2286, 0.3839, 0.1892, 0.8395, 0.2512, 0.8709, 0.2512, 0.8709, 0.1892, 0.8395, 0.8307, 0.4772, 0.7784, 0.4657, 0.7784, 0.4657, 0.8307, 0.4772, 0.2788, 0.3415, 0.2286, 0.3839, 0.2286, 0.3839, 0.2788, 0.3415, 0.1175, 0.8122, 0.1892, 0.8395, 0.1892, 0.8395, 0.1175, 0.8122, 0.8394, 0.5194, 0.8307, 0.4772, 0.8307, 0.4772, 0.8394, 0.5194, 0.3148, 0.2719, 0.2788, 0.3415, 0.2788, 0.3415, 0.3148, 0.2719, 0.1216, 0.7347, 0.1175, 0.8122, 0.1175, 0.8122, 0.1216, 0.7347, 0.8367, 0.5508, 0.8394, 0.5194, 0.8394, 0.5194, 0.8367, 0.5508, 0.3971, 0.2896, 0.3148, 0.2719, 0.3148, 0.2719, 0.3971, 0.2896, 0.09274, 0.6773, 0.1216, 0.7347, 0.1216, 0.7347, 0.09274, 0.6773, 0.7717, 0.5496, 0.8367, 0.5508, 0.8367, 0.5508, 0.7717, 0.5496, 0.4687, 0.2837, 0.3971, 0.2896, 0.3971, 0.2896, 0.4687, 0.2837, 0.07129, 0.5761, 0.09274, 0.6773, 0.09274, 0.6773, 0.07129, 0.5761, 0.6896, 0.5904, 0.7717, 0.5496, 0.7717, 0.5496, 0.6896, 0.5904, 0.4944, 0.2005, 0.4687, 0.2837, 0.4687, 0.2837, 0.4944, 0.2005, 0.1545, 0.5265, 0.07129, 0.5761, 0.07129, 0.5761, 0.1545, 0.5265, 0.6571, 0.6561, 0.6896, 0.5904, 0.6896, 0.5904, 0.6571, 0.6561, 0.5466, 0.203, 0.4944, 0.2005, 0.4944, 0.2005, 0.5466, 0.203, 0.09225, 0.4632, 0.1545, 0.5265, 0.1545, 0.5265, 0.09225, 0.4632, 0.7276, 0.7067, 0.6571, 0.6561, 0.6571, 0.6561, 0.7276, 0.7067, 0.6087, 0.2341, 0.5466, 0.203, 0.5466, 0.203, 0.6087, 0.2341, 0.1388, 0.454, 0.09225, 0.4632, 0.09225, 0.4632, 0.1388, 0.454, 0.6729, 0.7911, 0.7276, 0.7067, 0.7276, 0.7067, 0.6729, 0.7911, 0.6802, 0.2289, 0.6087, 0.2341, 0.6087, 0.2341, 0.6802, 0.2289, 0.5993, 0.802, 0.6729, 0.7911, 0.6729, 0.7911, 0.5993, 0.802, 0.7233, 0.2067, 0.6802, 0.2289, 0.6802, 0.2289, 0.7233, 0.2067, 0.5475, 0.7309, 0.5993, 0.802, 0.5993, 0.802, 0.5475, 0.7309, 0.7953, 0.2891, 0.7233, 0.2067, 0.7233, 0.2067, 0.7953, 0.2891, 0.4515, 0.7582, 0.5475, 0.7309, 0.5475, 0.7309, 0.4515, 0.7582, 0.8421, 0.4308, 0.8882, 0.3292, 0.7953, 0.2891, 0.7233, 0.2067, 0.6802, 0.2289, 0.6087, 0.2341, 0.5466, 0.203, 0.4944, 0.2005, 0.4687, 0.2837, 0.3971, 0.2896, 0.3148, 0.2719, 0.2788, 0.3415, 0.2286, 0.3839, 0.2138, 0.3319, 0.1388, 0.454, 0.09225, 0.4632, 0.1545, 0.5265, 0.07129, 0.5761, 0.09274, 0.6773, 0.1216, 0.7347, 0.1175, 0.8122, 0.1892, 0.8395, 0.2512, 0.8709, 0.3788, 0.8119, 0.4515, 0.7582, 0.5475, 0.7309, 0.5993, 0.802, 0.6729, 0.7911, 0.7276, 0.7067, 0.6571, 0.6561, 0.6896, 0.5904, 0.7717, 0.5496, 0.8367, 0.5508, 0.8394, 0.5194, 0.8307, 0.4772, 0.7784, 0.4657, 0.3788, 0.8119, 0.4515, 0.7582, 0.4515, 0.7582, 0.3788, 0.8119, 0.8421, 0.4308, 0.8882, 0.3292, 0.8882, 0.3292, 0.8421, 0.4308, 0.2138, 0.3319, 0.1388, 0.454, 0.1388, 0.454, 0.2138, 0.3319, 0.2512, 0.8709, 0.3788, 0.8119, 0.3788, 0.8119, 0.2512, 0.8709, 0.7784, 0.4657, 0.8421, 0.4308, 0.8421, 0.4308, 0.7784, 0.4657, 0.2286, 0.3839, 0.2138, 0.3319, 0.2138, 0.3319, 0.2286, 0.3839, 0.1892, 0.8395, 0.2512, 0.8709, 0.2512, 0.8709, 0.1892, 0.8395, 0.8307, 0.4772, 0.7784, 0.4657, 0.7784, 0.4657, 0.8307, 0.4772, 0.2788, 0.3415, 0.2286, 0.3839, 0.2286, 0.3839, 0.2788, 0.3415, 0.1175, 0.8122, 0.1892, 0.8395, 0.1892, 0.8395, 0.1175, 0.8122, 0.8394, 0.5194, 0.8307, 0.4772, 0.8307, 0.4772, 0.8394, 0.5194, 0.3148, 0.2719, 0.2788, 0.3415, 0.2788, 0.3415, 0.3148, 0.2719, 0.1216, 0.7347, 0.1175, 0.8122, 0.1175, 0.8122, 0.1216, 0.7347, 0.8367, 0.5508, 0.8394, 0.5194, 0.8394, 0.5194, 0.8367, 0.5508, 0.3971, 0.2896, 0.3148, 0.2719, 0.3148, 0.2719, 0.3971, 0.2896, 0.09274, 0.6773, 0.1216, 0.7347, 0.1216, 0.7347, 0.09274, 0.6773, 0.7717, 0.5496, 0.8367, 0.5508, 0.8367, 0.5508, 0.7717, 0.5496, 0.4687, 0.2837, 0.3971, 0.2896, 0.3971, 0.2896, 0.4687, 0.2837, 0.07129, 0.5761, 0.09274, 0.6773, 0.09274, 0.6773, 0.07129, 0.5761, 0.6896, 0.5904, 0.7717, 0.5496, 0.7717, 0.5496, 0.6896, 0.5904, 0.4944, 0.2005, 0.4687, 0.2837, 0.4687, 0.2837, 0.4944, 0.2005, 0.1545, 0.5265, 0.07129, 0.5761, 0.07129, 0.5761, 0.1545, 0.5265, 0.6571, 0.6561, 0.6896, 0.5904, 0.6896, 0.5904, 0.6571, 0.6561, 0.5466, 0.203, 0.4944, 0.2005, 0.4944, 0.2005, 0.5466, 0.203, 0.09225, 0.4632, 0.1545, 0.5265, 0.1545, 0.5265, 0.09225, 0.4632, 0.7276, 0.7067, 0.6571, 0.6561, 0.6571, 0.6561, 0.7276, 0.7067, 0.6087, 0.2341, 0.5466, 0.203, 0.5466, 0.203, 0.6087, 0.2341, 0.1388, 0.454, 0.09225, 0.4632, 0.09225, 0.4632, 0.1388, 0.454, 0.6729, 0.7911, 0.7276, 0.7067, 0.7276, 0.7067, 0.6729, 0.7911, 0.6802, 0.2289, 0.6087, 0.2341, 0.6087, 0.2341, 0.6802, 0.2289, 0.5993, 0.802, 0.6729, 0.7911, 0.6729, 0.7911, 0.5993, 0.802, 0.7233, 0.2067, 0.6802, 0.2289, 0.6802, 0.2289, 0.7233, 0.2067, 0.5475, 0.7309, 0.5993, 0.802, 0.5993, 0.802, 0.5475, 0.7309, 0.7953, 0.2891, 0.7233, 0.2067, 0.7233, 0.2067, 0.7953, 0.2891, 0.4515, 0.7582, 0.5475, 0.7309, 0.5475, 0.7309, 0.4515, 0.7582])
me_plane.materials.append(mat_dreck1)
me_plane.materials.append(mat_dreck2)
me_plane.materials.append(mat_gras)
me_plane.materials.append(mat_gras2)
me_plane.use_remesh_fix_poles = True
me_plane.use_remesh_preserve_attributes = False
me_plane.use_mirror_vertex_groups = False
me_plane.update()
me_plane_001 = bpy.data.meshes.new('Plane.001')
me_plane_001.from_pydata([(-0.4751, -0.3747, 1.02), (-0.697, -0.2392, 1.019), (-0.7062, -0.3123, 1.019), (-0.8724, -0.05348, 1.017), (-0.7517, -0.07928, -0.002668), (-0.5935, -0.3278, -0.003668), (-0.547, -0.2236, -0.003191), (-0.4232, -0.3528, -0.003555), (-0.3644, -0.4587, -0.004062), (-0.2181, -0.4204, -0.003805), (-0.059, -0.4587, -0.003863), (-0.008295, -0.5955, -0.004434), (0.08933, -0.5976, -0.004376), (0.2372, -0.5252, -0.003941), (0.3596, -0.5419, -0.003935), (0.4605, -0.6041, -0.004149), (0.5877, -0.4457, -0.003325), (0.7849, -0.3529, -0.002748), (0.6819, -0.1497, -0.001936), (0.5419, -0.07848, -0.001692), (0.6627, -0.04194, -0.00146), (0.6648, 0.06822, -0.000703), (0.669, 0.1125, -0.0007495), (0.5434, 0.08797, -0.0009679), (0.3872, 0.1759, -0.0006975), (0.3131, 0.3163, -0.0001172), (0.4517, 0.4035, 0.0003922), (0.3241, 0.5753, 0.001054), (0.2023, 0.5919, 0.001034), (0.1005, 0.461, 0.0003785), (-0.1015, 0.5126, 0.0004504), (-0.2633, 0.6186, 0.0009201), (-0.4896, 0.7419, 0.001195), (-0.5859, 0.7045, 0.001301), (-0.7663, 0.6231, 0.0004497), (-0.7544, 0.4774, -0.0001812), (-0.8245, 0.3255, -0.000757), (-0.8737, 0.1409, -0.001768), (-0.6937, 0.04584, -0.002091), (-0.8068, -0.07113, -0.002664), (-0.4102, -0.4988, 1.021), (-0.3066, -0.4819, 1.021), (-0.01569, -0.5075, 1.022), (0.0477, -0.6891, 1.023), (0.1462, -0.6939, 1.024), (0.2712, -0.6122, 1.024), (0.4685, -0.6188, 1.025), (0.531, -0.6756, 1.025), (0.7067, -0.4836, 1.025), (0.9188, -0.4041, 1.026), (0.8263, -0.2208, 1.025), (0.5095, -0.04597, 1.023), (0.8064, -0.03094, 1.024), (0.8178, 0.01418, 1.024), (0.8074, 0.08766, 1.023), (0.6556, 0.05162, 1.023), (0.431, 0.1809, 1.021), (0.3203, 0.4058, 1.02), (0.4938, 0.5161, 1.02), (0.4087, 0.6645, 1.02), (0.2694, 0.6652, 1.019), (0.1704, 0.5222, 1.019), (-0.1097, 0.5829, 1.018), (-0.2938, 0.7256, 1.017), (-0.5993, 0.8509, 1.015), (-0.7452, 0.7923, 1.014), (-0.8788, 0.7493, 1.014), (-0.8736, 0.5781, 1.015), (-0.9464, 0.416, 1.015), (-0.9803, 0.2279, 1.016), (-0.7573, 0.08552, 1.017), (-0.8822, -0.05418, 1.017), (0.5979, -0.07206, 0.1915), (0.5989, -0.0889, 0.3705), (0.6319, -0.07838, 0.5135), (0.6266, -0.05959, 0.6838), (0.6665, -0.08196, 0.8291), (0.8111, -0.1685, 0.8545), (0.7739, -0.1546, 0.6796), (0.7706, -0.1589, 0.4785), (0.739, -0.1709, 0.2963), (0.7033, -0.1349, 0.153), (-0.5384, -0.2309, 0.1819), (-0.5819, -0.2518, 0.3568), (-0.6163, -0.2831, 0.5052), (-0.6531, -0.2805, 0.6688), (-0.6411, -0.2773, 0.8399), (-0.6521, -0.4291, 0.812), (-0.6547, -0.3949, 0.6774), (-0.6256, -0.3605, 0.5096), (-0.6189, -0.3613, 0.3458), (-0.5848, -0.3324, 0.1683), (-0.656, 0.7025, 0.1553), (-0.6751, 0.7365, 0.3558), (-0.6767, 0.766, 0.4679), (-0.7336, 0.762, 0.6992), (-0.7233, 0.7898, 0.8135), (-0.5876, 0.871, 0.8572), (-0.5795, 0.8441, 0.6885), (-0.5587, 0.8322, 0.5028), (-0.5296, 0.7789, 0.3194), (-0.4963, 0.758, 0.1957), (0.6909, -0.04302, 0.1639), (0.7225, -0.04922, 0.3221), (0.7452, -0.04778, 0.5212), (0.7654, -0.0357, 0.6473), (0.7902, -0.07428, 0.8565), (-0.4786, -0.295, 0.1637), (-0.484, -0.3411, 0.3315), (-0.4907, -0.3634, 0.4444), (-0.4809, -0.3879, 0.6545), (-0.5092, -0.3557, 0.827), (-0.8071, 0.6453, 0.1832), (-0.8231, 0.6613, 0.315), (-0.8562, 0.6778, 0.4951), (-0.8639, 0.7003, 0.6505), (-0.9108, 0.728, 0.8213), (0.7006, -0.007222, 0.1924), (0.7133, 0.0115, 0.308), (0.7532, 0.04043, 0.4746), (0.787, 0.04156, 0.6673), (0.8129, 0.05615, 0.8236), (-0.3822, -0.4756, 0.1653), (-0.3945, -0.4906, 0.332), (-0.4023, -0.5162, 0.5374), (-0.4139, -0.5256, 0.6649), (-0.4247, -0.544, 0.8425), (-0.7847, 0.4962, 0.1573), (-0.8038, 0.507, 0.3599), (-0.8356, 0.5353, 0.4897), (-0.8431, 0.5054, 0.6442), (-0.9078, 0.5747, 0.8535), (0.7076, 0.1137, 0.1364), (0.7088, 0.1048, 0.3477), (0.7532, 0.1138, 0.4901), (0.7845, 0.1172, 0.6699), (0.8082, 0.1271, 0.8289), (-0.2007, -0.4299, 0.14), (-0.2236, -0.4546, 0.3264), (-0.2382, -0.4764, 0.4888), (-0.2569, -0.4872, 0.656), (-0.1942, -0.4955, 0.8401), (-0.8327, 0.3933, 0.1582), (-0.8668, 0.3709, 0.2983), (-0.9359, 0.4002, 0.5071), (-0.9421, 0.3685, 0.6959), (-0.9803, 0.4052, 0.8207), (0.5758, 0.08476, 0.1885), (0.5782, 0.08611, 0.2705), (0.6195, 0.1178, 0.5144), (0.6477, 0.119, 0.6674), (0.6645, 0.1083, 0.833), (-0.05897, -0.4578, 0.1892), (-0.06544, -0.4669, 0.3226), (-0.06661, -0.4928, 0.4937), (-0.0812, -0.5095, 0.6777), (-0.07432, -0.5083, 0.8478), (-0.8893, 0.1586, 0.1751), (-0.9196, 0.1615, 0.3559), (-0.9604, 0.1735, 0.4794), (-0.9634, 0.1691, 0.6523), (-1.021, 0.1952, 0.8364), (0.3837, 0.1928, 0.1574), (0.3911, 0.189, 0.3005), (0.4554, 0.19, 0.497), (0.4344, 0.2126, 0.6945), (0.4729, 0.2045, 0.8277), (-0.004144, -0.6076, 0.1909), (-0.01247, -0.6422, 0.361), (-0.006958, -0.6646, 0.4968), (-0.002025, -0.6978, 0.6951), (0.004525, -0.7144, 0.8324), (-0.7233, 0.07004, 0.2019), (-0.7394, 0.061, 0.3298), (-0.7846, 0.05808, 0.4949), (-0.8064, 0.06109, 0.692), (-0.8225, 0.06512, 0.8452), (0.3177, 0.3239, 0.1736), (0.327, 0.3131, 0.3471), (0.3624, 0.3223, 0.4939), (0.34, 0.3582, 0.6575), (0.3948, 0.3584, 0.8354), (0.09946, -0.6108, 0.1511), (0.07549, -0.6453, 0.3254), (0.1132, -0.6685, 0.5011), (0.1155, -0.6886, 0.6713), (0.1116, -0.7112, 0.8188), (-0.8457, -0.07742, 0.1467), (-0.8698, -0.1007, 0.3214), (-0.9119, -0.08724, 0.5041), (-0.9473, -0.09833, 0.6652), (-0.9645, -0.09718, 0.8117), (0.4774, 0.427, 0.1097), (0.4938, 0.4422, 0.3439), (0.5095, 0.4496, 0.5169), (0.5068, 0.4835, 0.6407), (0.5517, 0.4627, 0.8544), (0.2236, -0.5499, 0.1885), (0.2391, -0.5549, 0.3228), (0.2253, -0.6068, 0.4944), (0.237, -0.6164, 0.6652), (0.2418, -0.6276, 0.8195), (-0.737, -0.09571, 0.1549), (-0.774, -0.1193, 0.333), (-0.7792, -0.1131, 0.4967), (-0.8259, -0.1165, 0.6607), (-0.8682, -0.09944, 0.8462), (0.3805, 0.6055, 0.1873), (0.3722, 0.6389, 0.3101), (0.3812, 0.64, 0.5079), (0.3997, 0.6753, 0.7029), (0.4201, 0.6891, 0.8283), (0.3833, -0.5693, 0.1541), (0.3907, -0.5798, 0.3353), (0.46, -0.6322, 0.4895), (0.4333, -0.6351, 0.6702), (0.4238, -0.6323, 0.8039), (0.2149, 0.6217, 0.1888), (0.2197, 0.6594, 0.3468), (0.2072, 0.6672, 0.4673), (0.2093, 0.694, 0.6487), (0.2552, 0.6912, 0.801), (0.4762, -0.6279, 0.1533), (0.5075, -0.6409, 0.3243), (0.5117, -0.6489, 0.5343), (0.5093, -0.6703, 0.6482), (0.5173, -0.713, 0.8547), (0.1165, 0.4885, 0.1669), (0.1203, 0.5028, 0.3822), (0.1085, 0.5154, 0.498), (0.09115, 0.542, 0.6872), (0.1506, 0.5488, 0.8467), (0.6179, -0.4429, 0.1757), (0.6474, -0.4553, 0.3501), (0.6528, -0.4683, 0.481), (0.667, -0.504, 0.6833), (0.6811, -0.5226, 0.8282), (-0.1178, 0.549, 0.1685), (-0.09553, 0.5549, 0.3081), (-0.08248, 0.5619, 0.514), (-0.1071, 0.5786, 0.6958), (-0.09747, 0.5898, 0.8111), (0.8072, -0.3539, 0.1558), (0.8305, -0.3683, 0.3327), (0.8691, -0.3678, 0.5136), (0.8908, -0.3977, 0.6644), (0.9402, -0.4244, 0.8561), (-0.2687, 0.6514, 0.1557), (-0.241, 0.6716, 0.3476), (-0.2766, 0.7046, 0.4655), (-0.2887, 0.7117, 0.6537), (-0.286, 0.7416, 0.8348), (-0.3048, -0.5293, 1.002), (-0.05012, -0.5517, 1.003), (-0.4362, -0.5507, 1.001), (-0.5108, -0.4081, 1.001), (-0.6594, -0.3174, 0.9997), (-0.6757, -0.447, 1.0), (-0.8969, -0.1024, 0.9979), (0.01371, -0.7346, 1.004), (0.1591, -0.7416, 1.005), (0.2845, -0.6598, 1.005), (0.4497, -0.6653, 1.005), (0.5341, -0.742, 1.006), (0.7338, -0.5238, 1.006), (0.9845, -0.4298, 1.007), (0.8618, -0.1866, 1.005), (0.677, -0.08464, 1.004), (0.8435, -0.07621, 1.005), (0.8657, 0.0116, 1.004), (0.8468, 0.1454, 1.004), (0.6629, 0.1017, 1.003), (0.4669, 0.2145, 1.002), (0.3812, 0.3887, 1.001), (0.5571, 0.5005, 1.001), (0.436, 0.7114, 0.9999), (0.2448, 0.7124, 0.9992), (0.1496, 0.5749, 0.9994), (-0.08925, 0.6266, 0.9982), (-0.27, 0.7667, 0.997), (-0.5991, 0.9017, 0.9952), (-0.7612, 0.8366, 0.9947), (-0.9269, 0.7833, 0.9943), (-0.921, 0.5875, 0.9952), (-0.9917, 0.43, 0.9955), (-1.032, 0.2052, 0.9962), (-0.8293, 0.07563, 0.9975), (-0.9948, -0.1094, 0.9976), (-0.7517, -0.07928, -0.002668), (-0.5935, -0.3278, -0.003668), (-0.547, -0.2236, -0.003191), (-0.4232, -0.3528, -0.003555), (-0.3644, -0.4587, -0.004062), (-0.2181, -0.4204, -0.003805), (-0.059, -0.4587, -0.003863), (-0.008295, -0.5955, -0.004434), (0.08933, -0.5976, -0.004376), (0.2372, -0.5252, -0.003941), (0.3596, -0.5419, -0.003935), (0.4605, -0.6041, -0.004149), (0.5877, -0.4457, -0.003325), (0.7849, -0.3529, -0.002748), (0.6819, -0.1497, -0.001936), (0.5419, -0.07848, -0.001692), (0.6627, -0.04194, -0.00146), (0.6648, 0.06822, -0.000703), (0.669, 0.1125, -0.0007495), (0.5434, 0.08797, -0.0009679), (0.3872, 0.1759, -0.0006975), (0.3131, 0.3163, -0.0001172), (0.4517, 0.4035, 0.0003922), (0.3241, 0.5753, 0.001054), (0.2023, 0.5919, 0.001034), (0.1005, 0.461, 0.0003785), (-0.1015, 0.5126, 0.0004504), (-0.2633, 0.6186, 0.0009201), (-0.4896, 0.7419, 0.001195), (-0.5859, 0.7045, 0.001301), (-0.7663, 0.6231, 0.0004497), (-0.7544, 0.4774, -0.0001812), (-0.8245, 0.3255, -0.000757), (-0.8737, 0.1409, -0.001768), (-0.6937, 0.04584, -0.002091), (-0.8068, -0.07113, -0.002664), (-0.7517, -0.07928, -0.002668), (-0.5935, -0.3278, -0.003668), (-0.547, -0.2236, -0.003191), (-0.4232, -0.3528, -0.003555), (-0.3644, -0.4587, -0.004062), (-0.2181, -0.4204, -0.003805), (-0.059, -0.4587, -0.003863), (-0.008295, -0.5955, -0.004434), (0.08933, -0.5976, -0.004376), (0.2372, -0.5252, -0.003941), (0.3596, -0.5419, -0.003935), (0.4605, -0.6041, -0.004149), (0.5877, -0.4457, -0.003325), (0.7849, -0.3529, -0.002748), (0.6819, -0.1497, -0.001936), (0.5419, -0.07848, -0.001692), (0.6627, -0.04194, -0.00146), (0.6648, 0.06822, -0.000703), (0.669, 0.1125, -0.0007495), (0.5434, 0.08797, -0.0009679), (0.3872, 0.1759, -0.0006975), (0.3131, 0.3163, -0.0001172), (0.4517, 0.4035, 0.0003922), (0.3241, 0.5753, 0.001054), (0.2023, 0.5919, 0.001034), (0.1005, 0.461, 0.0003785), (-0.1015, 0.5126, 0.0004504), (-0.2633, 0.6186, 0.0009201), (-0.4896, 0.7419, 0.001195), (-0.5859, 0.7045, 0.001301), (-0.7663, 0.6231, 0.0004497), (-0.7544, 0.4774, -0.0001812), (-0.8245, 0.3255, -0.000757), (-0.8737, 0.1409, -0.001768), (-0.6937, 0.04584, -0.002091), (-0.8068, -0.07113, -0.002664)], [], [(77, 76, 267, 266), (50, 51, 52, 53, 54, 55, 56, 57, 58, 59, 60, 61, 62, 63, 64, 65, 66, 67, 68, 69, 70, 71, 3, 2, 1, 0, 40, 41, 42, 43, 44, 45, 46, 47, 48, 49), (17, 16, 300, 301), (87, 86, 256, 257), (97, 96, 281, 280), (76, 106, 268, 267), (86, 111, 255, 256), (96, 116, 282, 281), (106, 121, 269, 268), (111, 126, 254, 255), (116, 131, 283, 282), (121, 136, 270, 269), (126, 141, 252, 254), (131, 146, 284, 283), (136, 151, 271, 270), (141, 156, 253, 252), (146, 161, 285, 284), (151, 166, 272, 271), (156, 171, 259, 253), (161, 176, 286, 285), (166, 181, 273, 272), (171, 186, 260, 259), (176, 191, 287, 286), (181, 196, 274, 273), (186, 201, 261, 260), (191, 206, 258, 287), (196, 211, 275, 274), (201, 216, 262, 261), (211, 221, 276, 275), (216, 226, 263, 262), (221, 231, 277, 276), (226, 236, 264, 263), (231, 241, 278, 277), (236, 246, 265, 264), (241, 251, 279, 278), (246, 77, 266, 265), (206, 87, 257, 258), (251, 97, 280, 279), (31, 32, 101, 247), (247, 101, 100, 248), (248, 100, 99, 249), (249, 99, 98, 250), (250, 98, 97, 251), (4, 5, 91, 202), (202, 91, 90, 203), (203, 90, 89, 204), (204, 89, 88, 205), (205, 88, 87, 206), (17, 18, 81, 242), (242, 81, 80, 243), (243, 80, 79, 244), (244, 79, 78, 245), (245, 78, 77, 246), (30, 31, 247, 237), (237, 247, 248, 238), (238, 248, 249, 239), (239, 249, 250, 240), (240, 250, 251, 241), (16, 17, 242, 232), (232, 242, 243, 233), (233, 243, 244, 234), (234, 244, 245, 235), (235, 245, 246, 236), (29, 30, 237, 227), (227, 237, 238, 228), (228, 238, 239, 229), (229, 239, 240, 230), (230, 240, 241, 231), (15, 16, 232, 222), (222, 232, 233, 223), (223, 233, 234, 224), (224, 234, 235, 225), (225, 235, 236, 226), (28, 29, 227, 217), (217, 227, 228, 218), (218, 228, 229, 219), (219, 229, 230, 220), (220, 230, 231, 221), (14, 15, 222, 212), (212, 222, 223, 213), (213, 223, 224, 214), (214, 224, 225, 215), (215, 225, 226, 216), (27, 28, 217, 207), (207, 217, 218, 208), (208, 218, 219, 209), (209, 219, 220, 210), (210, 220, 221, 211), (13, 14, 212, 197), (197, 212, 213, 198), (198, 213, 214, 199), (199, 214, 215, 200), (200, 215, 216, 201), (26, 27, 207, 192), (192, 207, 208, 193), (193, 208, 209, 194), (194, 209, 210, 195), (195, 210, 211, 196), (39, 4, 202, 187), (187, 202, 203, 188), (188, 203, 204, 189), (189, 204, 205, 190), (190, 205, 206, 191), (12, 13, 197, 182), (182, 197, 198, 183), (183, 198, 199, 184), (184, 199, 200, 185), (185, 200, 201, 186), (25, 26, 192, 177), (177, 192, 193, 178), (178, 193, 194, 179), (179, 194, 195, 180), (180, 195, 196, 181), (38, 39, 187, 172), (172, 187, 188, 173), (173, 188, 189, 174), (174, 189, 190, 175), (175, 190, 191, 176), (11, 12, 182, 167), (167, 182, 183, 168), (168, 183, 184, 169), (169, 184, 185, 170), (170, 185, 186, 171), (24, 25, 177, 162), (162, 177, 178, 163), (163, 178, 179, 164), (164, 179, 180, 165), (165, 180, 181, 166), (37, 38, 172, 157), (157, 172, 173, 158), (158, 173, 174, 159), (159, 174, 175, 160), (160, 175, 176, 161), (10, 11, 167, 152), (152, 167, 168, 153), (153, 168, 169, 154), (154, 169, 170, 155), (155, 170, 171, 156), (23, 24, 162, 147), (147, 162, 163, 148), (148, 163, 164, 149), (149, 164, 165, 150), (150, 165, 166, 151), (36, 37, 157, 142), (142, 157, 158, 143), (143, 158, 159, 144), (144, 159, 160, 145), (145, 160, 161, 146), (9, 10, 152, 137), (137, 152, 153, 138), (138, 153, 154, 139), (139, 154, 155, 140), (140, 155, 156, 141), (22, 23, 147, 132), (132, 147, 148, 133), (133, 148, 149, 134), (134, 149, 150, 135), (135, 150, 151, 136), (35, 36, 142, 127), (127, 142, 143, 128), (128, 143, 144, 129), (129, 144, 145, 130), (130, 145, 146, 131), (8, 9, 137, 122), (122, 137, 138, 123), (123, 138, 139, 124), (124, 139, 140, 125), (125, 140, 141, 126), (21, 22, 132, 117), (117, 132, 133, 118), (118, 133, 134, 119), (119, 134, 135, 120), (120, 135, 136, 121), (34, 35, 127, 112), (112, 127, 128, 113), (113, 128, 129, 114), (114, 129, 130, 115), (115, 130, 131, 116), (7, 8, 122, 107), (107, 122, 123, 108), (108, 123, 124, 109), (109, 124, 125, 110), (110, 125, 126, 111), (20, 21, 117, 102), (102, 117, 118, 103), (103, 118, 119, 104), (104, 119, 120, 105), (105, 120, 121, 106), (33, 34, 112, 92), (92, 112, 113, 93), (93, 113, 114, 94), (94, 114, 115, 95), (95, 115, 116, 96), (6, 7, 107, 82), (82, 107, 108, 83), (83, 108, 109, 84), (84, 109, 110, 85), (85, 110, 111, 86), (19, 20, 102, 72), (72, 102, 103, 73), (73, 103, 104, 74), (74, 104, 105, 75), (75, 105, 106, 76), (32, 33, 92, 101), (101, 92, 93, 100), (100, 93, 94, 99), (99, 94, 95, 98), (98, 95, 96, 97), (5, 6, 82, 91), (91, 82, 83, 90), (90, 83, 84, 89), (89, 84, 85, 88), (88, 85, 86, 87), (18, 19, 72, 81), (81, 72, 73, 80), (80, 73, 74, 79), (79, 74, 75, 78), (78, 75, 76, 77), (42, 41, 252, 253), (41, 40, 254, 252), (40, 0, 255, 254), (0, 1, 256, 255), (1, 2, 257, 256), (2, 3, 258, 257), (43, 42, 253, 259), (44, 43, 259, 260), (45, 44, 260, 261), (46, 45, 261, 262), (47, 46, 262, 263), (48, 47, 263, 264), (49, 48, 264, 265), (50, 49, 265, 266), (51, 50, 266, 267), (52, 51, 267, 268), (53, 52, 268, 269), (54, 53, 269, 270), (55, 54, 270, 271), (56, 55, 271, 272), (57, 56, 272, 273), (58, 57, 273, 274), (59, 58, 274, 275), (60, 59, 275, 276), (61, 60, 276, 277), (62, 61, 277, 278), (63, 62, 278, 279), (64, 63, 279, 280), (65, 64, 280, 281), (66, 65, 281, 282), (67, 66, 282, 283), (68, 67, 283, 284), (69, 68, 284, 285), (70, 69, 285, 286), (71, 70, 286, 287), (3, 71, 287, 258), (301, 300, 336, 337), (31, 30, 314, 315), (18, 17, 301, 302), (5, 4, 288, 289), (32, 31, 315, 316), (19, 18, 302, 303), (6, 5, 289, 290), (33, 32, 316, 317), (20, 19, 303, 304), (7, 6, 290, 291), (34, 33, 317, 318), (21, 20, 304, 305), (8, 7, 291, 292), (35, 34, 318, 319), (22, 21, 305, 306), (9, 8, 292, 293), (36, 35, 319, 320), (23, 22, 306, 307), (10, 9, 293, 294), (37, 36, 320, 321), (24, 23, 307, 308), (11, 10, 294, 295), (38, 37, 321, 322), (25, 24, 308, 309), (12, 11, 295, 296), (39, 38, 322, 323), (26, 25, 309, 310), (13, 12, 296, 297), (4, 39, 323, 288), (27, 26, 310, 311), (14, 13, 297, 298), (28, 27, 311, 312), (15, 14, 298, 299), (29, 28, 312, 313), (16, 15, 299, 300), (30, 29, 313, 314), (338, 337, 336, 335, 334, 333, 332, 331, 330, 329, 328, 327, 326, 325, 324, 359, 358, 357, 356, 355, 354, 353, 352, 351, 350, 349, 348, 347, 346, 345, 344, 343, 342, 341, 340, 339), (315, 314, 350, 351), (302, 301, 337, 338), (289, 288, 324, 325), (316, 315, 351, 352), (303, 302, 338, 339), (290, 289, 325, 326), (317, 316, 352, 353), (304, 303, 339, 340), (291, 290, 326, 327), (318, 317, 353, 354), (305, 304, 340, 341), (292, 291, 327, 328), (319, 318, 354, 355), (306, 305, 341, 342), (293, 292, 328, 329), (320, 319, 355, 356), (307, 306, 342, 343), (294, 293, 329, 330), (321, 320, 356, 357), (308, 307, 343, 344), (295, 294, 330, 331), (322, 321, 357, 358), (309, 308, 344, 345), (296, 295, 331, 332), (323, 322, 358, 359), (310, 309, 345, 346), (297, 296, 332, 333), (288, 323, 359, 324), (311, 310, 346, 347), (298, 297, 333, 334), (312, 311, 347, 348), (299, 298, 334, 335), (313, 312, 348, 349), (300, 299, 335, 336), (314, 313, 349, 350)])
me_plane_001.polygons.foreach_set('material_index', [1, 2, 0, 1, 1, 1, 1, 1, 1, 1, 1, 1, 1, 1, 1, 1, 1, 1, 1, 1, 1, 1, 1, 1, 1, 1, 1, 1, 1, 1, 1, 1, 1, 1, 1, 1, 1, 1, 0, 1, 0, 1, 0, 0, 1, 0, 1, 0, 0, 1, 0, 1, 0, 0, 1, 0, 1, 0, 0, 1, 0, 1, 0, 0, 1, 0, 1, 0, 0, 1, 0, 1, 0, 0, 1, 0, 1, 0, 0, 1, 0, 1, 0, 0, 1, 0, 1, 0, 0, 1, 0, 1, 0, 0, 1, 0, 1, 0, 0, 1, 0, 1, 0, 0, 1, 0, 1, 0, 0, 1, 0, 1, 0, 0, 1, 0, 1, 0, 0, 1, 0, 1, 0, 0, 1, 0, 1, 0, 0, 1, 0, 1, 0, 0, 1, 0, 1, 0, 0, 1, 0, 1, 0, 0, 1, 0, 1, 0, 0, 1, 0, 1, 0, 0, 1, 0, 1, 0, 0, 1, 0, 1, 0, 0, 1, 0, 1, 0, 0, 1, 0, 1, 0, 0, 1, 0, 1, 0, 0, 1, 0, 1, 0, 0, 1, 0, 1, 0, 0, 1, 0, 1, 0, 0, 1, 0, 1, 0, 0, 1, 0, 1, 0, 0, 1, 0, 1, 0, 0, 1, 0, 1, 0, 0, 1, 0, 1, 0, 3, 3, 3, 3, 3, 3, 3, 3, 3, 3, 3, 3, 3, 3, 3, 3, 3, 3, 3, 3, 3, 3, 3, 3, 3, 3, 3, 3, 3, 3, 3, 3, 3, 3, 3, 3, 0, 0, 0, 0, 0, 0, 0, 0, 0, 0, 0, 0, 0, 0, 0, 0, 0, 0, 0, 0, 0, 0, 0, 0, 0, 0, 0, 0, 0, 0, 0, 0, 0, 0, 0, 0, 0, 0, 0, 0, 0, 0, 0, 0, 0, 0, 0, 0, 0, 0, 0, 0, 0, 0, 0, 0, 0, 0, 0, 0, 0, 0, 0, 0, 0, 0, 0, 0, 0, 0, 0, 0])
_uv = me_plane_001.uv_layers.new(name='UVMap')
_uv.uv.foreach_set('vector', [0.8421, 0.4308, 0.7784, 0.4657, 0.7784, 0.4657, 0.8421, 0.4308, 0.8286, 0.4157, 0.7035, 0.4859, 0.8171, 0.4957, 0.8219, 0.5141, 0.8206, 0.5356, 0.7647, 0.527, 0.6741, 0.577, 0.629, 0.6659, 0.7009, 0.7124, 0.663, 0.7735, 0.6077, 0.7793, 0.5608, 0.7129, 0.4442, 0.7394, 0.37, 0.7957, 0.2512, 0.8491, 0.1942, 0.8213, 0.1379, 0.7998, 0.1405, 0.7319, 0.1106, 0.6697, 0.09326, 0.587, 0.1863, 0.5336, 0.1386, 0.4794, 0.1426, 0.4795, 0.2068, 0.3821, 0.212, 0.4091, 0.2975, 0.3529, 0.3297, 0.2962, 0.3864, 0.3074, 0.485, 0.2993, 0.5068, 0.221, 0.5441, 0.2213, 0.6023, 0.2537, 0.6893, 0.2508, 0.7189, 0.2311, 0.7836, 0.3062, 0.8632, 0.3396, 0.8882, 0.3292, 0.7953, 0.2891, 0.7953, 0.2891, 0.8882, 0.3292, 0.2138, 0.3319, 0.2286, 0.3839, 0.2286, 0.3839, 0.2138, 0.3319, 0.2512, 0.8709, 0.1892, 0.8395, 0.1892, 0.8395, 0.2512, 0.8709, 0.7784, 0.4657, 0.8307, 0.4772, 0.8307, 0.4772, 0.7784, 0.4657, 0.2286, 0.3839, 0.2788, 0.3415, 0.2788, 0.3415, 0.2286, 0.3839, 0.1892, 0.8395, 0.1175, 0.8122, 0.1175, 0.8122, 0.1892, 0.8395, 0.8307, 0.4772, 0.8394, 0.5194, 0.8394, 0.5194, 0.8307, 0.4772, 0.2788, 0.3415, 0.3148, 0.2719, 0.3148, 0.2719, 0.2788, 0.3415, 0.1175, 0.8122, 0.1216, 0.7347, 0.1216, 0.7347, 0.1175, 0.8122, 0.8394, 0.5194, 0.8367, 0.5508, 0.8367, 0.5508, 0.8394, 0.5194, 0.3148, 0.2719, 0.3971, 0.2896, 0.3971, 0.2896, 0.3148, 0.2719, 0.1216, 0.7347, 0.09274, 0.6773, 0.09274, 0.6773, 0.1216, 0.7347, 0.8367, 0.5508, 0.7717, 0.5496, 0.7717, 0.5496, 0.8367, 0.5508, 0.3971, 0.2896, 0.4687, 0.2837, 0.4687, 0.2837, 0.3971, 0.2896, 0.09274, 0.6773, 0.07129, 0.5761, 0.07129, 0.5761, 0.09274, 0.6773, 0.7717, 0.5496, 0.6896, 0.5904, 0.6896, 0.5904, 0.7717, 0.5496, 0.4687, 0.2837, 0.4944, 0.2005, 0.4944, 0.2005, 0.4687, 0.2837, 0.07129, 0.5761, 0.1545, 0.5265, 0.1545, 0.5265, 0.07129, 0.5761, 0.6896, 0.5904, 0.6571, 0.6561, 0.6571, 0.6561, 0.6896, 0.5904, 0.4944, 0.2005, 0.5466, 0.203, 0.5466, 0.203, 0.4944, 0.2005, 0.1545, 0.5265, 0.09225, 0.4632, 0.09225, 0.4632, 0.1545, 0.5265, 0.6571, 0.6561, 0.7276, 0.7067, 0.7276, 0.7067, 0.6571, 0.6561, 0.5466, 0.203, 0.6087, 0.2341, 0.6087, 0.2341, 0.5466, 0.203, 0.09225, 0.4632, 0.1388, 0.454, 0.1388, 0.454, 0.09225, 0.4632, 0.7276, 0.7067, 0.6729, 0.7911, 0.6729, 0.7911, 0.7276, 0.7067, 0.6087, 0.2341, 0.6802, 0.2289, 0.6802, 0.2289, 0.6087, 0.2341, 0.6729, 0.7911, 0.5993, 0.802, 0.5993, 0.802, 0.6729, 0.7911, 0.6802, 0.2289, 0.7233, 0.2067, 0.7233, 0.2067, 0.6802, 0.2289, 0.5993, 0.802, 0.5475, 0.7309, 0.5475, 0.7309, 0.5993, 0.802, 0.7233, 0.2067, 0.7953, 0.2891, 0.7953, 0.2891, 0.7233, 0.2067, 0.5475, 0.7309, 0.4515, 0.7582, 0.4515, 0.7582, 0.5475, 0.7309, 0.7953, 0.2891, 0.8882, 0.3292, 0.8882, 0.3292, 0.7953, 0.2891, 0.4515, 0.7582, 0.3788, 0.8119, 0.3788, 0.8119, 0.4515, 0.7582, 0.8882, 0.3292, 0.8421, 0.4308, 0.8421, 0.4308, 0.8882, 0.3292, 0.1388, 0.454, 0.2138, 0.3319, 0.2138, 0.3319, 0.1388, 0.454, 0.3788, 0.8119, 0.2512, 0.8709, 0.2512, 0.8709, 0.3788, 0.8119, 0.3788, 0.8119, 0.2512, 0.8709, 0.2512, 0.8709, 0.3788, 0.8119, 0.3788, 0.8119, 0.2512, 0.8709, 0.2512, 0.8709, 0.3788, 0.8119, 0.3788, 0.8119, 0.2512, 0.8709, 0.2512, 0.8709, 0.3788, 0.8119, 0.3788, 0.8119, 0.2512, 0.8709, 0.2512, 0.8709, 0.3788, 0.8119, 0.3788, 0.8119, 0.2512, 0.8709, 0.2512, 0.8709, 0.3788, 0.8119, 0.1388, 0.454, 0.2138, 0.3319, 0.2138, 0.3319, 0.1388, 0.454, 0.1388, 0.454, 0.2138, 0.3319, 0.2138, 0.3319, 0.1388, 0.454, 0.1388, 0.454, 0.2138, 0.3319, 0.2138, 0.3319, 0.1388, 0.454, 0.1388, 0.454, 0.2138, 0.3319, 0.2138, 0.3319, 0.1388, 0.454, 0.1388, 0.454, 0.2138, 0.3319, 0.2138, 0.3319, 0.1388, 0.454, 0.8882, 0.3292, 0.8421, 0.4308, 0.8421, 0.4308, 0.8882, 0.3292, 0.8882, 0.3292, 0.8421, 0.4308, 0.8421, 0.4308, 0.8882, 0.3292, 0.8882, 0.3292, 0.8421, 0.4308, 0.8421, 0.4308, 0.8882, 0.3292, 0.8882, 0.3292, 0.8421, 0.4308, 0.8421, 0.4308, 0.8882, 0.3292, 0.8882, 0.3292, 0.8421, 0.4308, 0.8421, 0.4308, 0.8882, 0.3292, 0.4515, 0.7582, 0.3788, 0.8119, 0.3788, 0.8119, 0.4515, 0.7582, 0.4515, 0.7582, 0.3788, 0.8119, 0.3788, 0.8119, 0.4515, 0.7582, 0.4515, 0.7582, 0.3788, 0.8119, 0.3788, 0.8119, 0.4515, 0.7582, 0.4515, 0.7582, 0.3788, 0.8119, 0.3788, 0.8119, 0.4515, 0.7582, 0.4515, 0.7582, 0.3788, 0.8119, 0.3788, 0.8119, 0.4515, 0.7582, 0.7953, 0.2891, 0.8882, 0.3292, 0.8882, 0.3292, 0.7953, 0.2891, 0.7953, 0.2891, 0.8882, 0.3292, 0.8882, 0.3292, 0.7953, 0.2891, 0.7953, 0.2891, 0.8882, 0.3292, 0.8882, 0.3292, 0.7953, 0.2891, 0.7953, 0.2891, 0.8882, 0.3292, 0.8882, 0.3292, 0.7953, 0.2891, 0.7953, 0.2891, 0.8882, 0.3292, 0.8882, 0.3292, 0.7953, 0.2891, 0.5475, 0.7309, 0.4515, 0.7582, 0.4515, 0.7582, 0.5475, 0.7309, 0.5475, 0.7309, 0.4515, 0.7582, 0.4515, 0.7582, 0.5475, 0.7309, 0.5475, 0.7309, 0.4515, 0.7582, 0.4515, 0.7582, 0.5475, 0.7309, 0.5475, 0.7309, 0.4515, 0.7582, 0.4515, 0.7582, 0.5475, 0.7309, 0.5475, 0.7309, 0.4515, 0.7582, 0.4515, 0.7582, 0.5475, 0.7309, 0.7233, 0.2067, 0.7953, 0.2891, 0.7953, 0.2891, 0.7233, 0.2067, 0.7233, 0.2067, 0.7953, 0.2891, 0.7953, 0.2891, 0.7233, 0.2067, 0.7233, 0.2067, 0.7953, 0.2891, 0.7953, 0.2891, 0.7233, 0.2067, 0.7233, 0.2067, 0.7953, 0.2891, 0.7953, 0.2891, 0.7233, 0.2067, 0.7233, 0.2067, 0.7953, 0.2891, 0.7953, 0.2891, 0.7233, 0.2067, 0.5993, 0.802, 0.5475, 0.7309, 0.5475, 0.7309, 0.5993, 0.802, 0.5993, 0.802, 0.5475, 0.7309, 0.5475, 0.7309, 0.5993, 0.802, 0.5993, 0.802, 0.5475, 0.7309, 0.5475, 0.7309, 0.5993, 0.802, 0.5993, 0.802, 0.5475, 0.7309, 0.5475, 0.7309, 0.5993, 0.802, 0.5993, 0.802, 0.5475, 0.7309, 0.5475, 0.7309, 0.5993, 0.802, 0.6802, 0.2289, 0.7233, 0.2067, 0.7233, 0.2067, 0.6802, 0.2289, 0.6802, 0.2289, 0.7233, 0.2067, 0.7233, 0.2067, 0.6802, 0.2289, 0.6802, 0.2289, 0.7233, 0.2067, 0.7233, 0.2067, 0.6802, 0.2289, 0.6802, 0.2289, 0.7233, 0.2067, 0.7233, 0.2067, 0.6802, 0.2289, 0.6802, 0.2289, 0.7233, 0.2067, 0.7233, 0.2067, 0.6802, 0.2289, 0.6729, 0.7911, 0.5993, 0.802, 0.5993, 0.802, 0.6729, 0.7911, 0.6729, 0.7911, 0.5993, 0.802, 0.5993, 0.802, 0.6729, 0.7911, 0.6729, 0.7911, 0.5993, 0.802, 0.5993, 0.802, 0.6729, 0.7911, 0.6729, 0.7911, 0.5993, 0.802, 0.5993, 0.802, 0.6729, 0.7911, 0.6729, 0.7911, 0.5993, 0.802, 0.5993, 0.802, 0.6729, 0.7911, 0.6087, 0.2341, 0.6802, 0.2289, 0.6802, 0.2289, 0.6087, 0.2341, 0.6087, 0.2341, 0.6802, 0.2289, 0.6802, 0.2289, 0.6087, 0.2341, 0.6087, 0.2341, 0.6802, 0.2289, 0.6802, 0.2289, 0.6087, 0.2341, 0.6087, 0.2341, 0.6802, 0.2289, 0.6802, 0.2289, 0.6087, 0.2341, 0.6087, 0.2341, 0.6802, 0.2289, 0.6802, 0.2289, 0.6087, 0.2341, 0.7276, 0.7067, 0.6729, 0.7911, 0.6729, 0.7911, 0.7276, 0.7067, 0.7276, 0.7067, 0.6729, 0.7911, 0.6729, 0.7911, 0.7276, 0.7067, 0.7276, 0.7067, 0.6729, 0.7911, 0.6729, 0.7911, 0.7276, 0.7067, 0.7276, 0.7067, 0.6729, 0.7911, 0.6729, 0.7911, 0.7276, 0.7067, 0.7276, 0.7067, 0.6729, 0.7911, 0.6729, 0.7911, 0.7276, 0.7067, 0.09225, 0.4632, 0.1388, 0.454, 0.1388, 0.454, 0.09225, 0.4632, 0.09225, 0.4632, 0.1388, 0.454, 0.1388, 0.454, 0.09225, 0.4632, 0.09225, 0.4632, 0.1388, 0.454, 0.1388, 0.454, 0.09225, 0.4632, 0.09225, 0.4632, 0.1388, 0.454, 0.1388, 0.454, 0.09225, 0.4632, 0.09225, 0.4632, 0.1388, 0.454, 0.1388, 0.454, 0.09225, 0.4632, 0.5466, 0.203, 0.6087, 0.2341, 0.6087, 0.2341, 0.5466, 0.203, 0.5466, 0.203, 0.6087, 0.2341, 0.6087, 0.2341, 0.5466, 0.203, 0.5466, 0.203, 0.6087, 0.2341, 0.6087, 0.2341, 0.5466, 0.203, 0.5466, 0.203, 0.6087, 0.2341, 0.6087, 0.2341, 0.5466, 0.203, 0.5466, 0.203, 0.6087, 0.2341, 0.6087, 0.2341, 0.5466, 0.203, 0.6571, 0.6561, 0.7276, 0.7067, 0.7276, 0.7067, 0.6571, 0.6561, 0.6571, 0.6561, 0.7276, 0.7067, 0.7276, 0.7067, 0.6571, 0.6561, 0.6571, 0.6561, 0.7276, 0.7067, 0.7276, 0.7067, 0.6571, 0.6561, 0.6571, 0.6561, 0.7276, 0.7067, 0.7276, 0.7067, 0.6571, 0.6561, 0.6571, 0.6561, 0.7276, 0.7067, 0.7276, 0.7067, 0.6571, 0.6561, 0.1545, 0.5265, 0.09225, 0.4632, 0.09225, 0.4632, 0.1545, 0.5265, 0.1545, 0.5265, 0.09225, 0.4632, 0.09225, 0.4632, 0.1545, 0.5265, 0.1545, 0.5265, 0.09225, 0.4632, 0.09225, 0.4632, 0.1545, 0.5265, 0.1545, 0.5265, 0.09225, 0.4632, 0.09225, 0.4632, 0.1545, 0.5265, 0.1545, 0.5265, 0.09225, 0.4632, 0.09225, 0.4632, 0.1545, 0.5265, 0.4944, 0.2005, 0.5466, 0.203, 0.5466, 0.203, 0.4944, 0.2005, 0.4944, 0.2005, 0.5466, 0.203, 0.5466, 0.203, 0.4944, 0.2005, 0.4944, 0.2005, 0.5466, 0.203, 0.5466, 0.203, 0.4944, 0.2005, 0.4944, 0.2005, 0.5466, 0.203, 0.5466, 0.203, 0.4944, 0.2005, 0.4944, 0.2005, 0.5466, 0.203, 0.5466, 0.203, 0.4944, 0.2005, 0.6896, 0.5904, 0.6571, 0.6561, 0.6571, 0.6561, 0.6896, 0.5904, 0.6896, 0.5904, 0.6571, 0.6561, 0.6571, 0.6561, 0.6896, 0.5904, 0.6896, 0.5904, 0.6571, 0.6561, 0.6571, 0.6561, 0.6896, 0.5904, 0.6896, 0.5904, 0.6571, 0.6561, 0.6571, 0.6561, 0.6896, 0.5904, 0.6896, 0.5904, 0.6571, 0.6561, 0.6571, 0.6561, 0.6896, 0.5904, 0.07129, 0.5761, 0.1545, 0.5265, 0.1545, 0.5265, 0.07129, 0.5761, 0.07129, 0.5761, 0.1545, 0.5265, 0.1545, 0.5265, 0.07129, 0.5761, 0.07129, 0.5761, 0.1545, 0.5265, 0.1545, 0.5265, 0.07129, 0.5761, 0.07129, 0.5761, 0.1545, 0.5265, 0.1545, 0.5265, 0.07129, 0.5761, 0.07129, 0.5761, 0.1545, 0.5265, 0.1545, 0.5265, 0.07129, 0.5761, 0.4687, 0.2837, 0.4944, 0.2005, 0.4944, 0.2005, 0.4687, 0.2837, 0.4687, 0.2837, 0.4944, 0.2005, 0.4944, 0.2005, 0.4687, 0.2837, 0.4687, 0.2837, 0.4944, 0.2005, 0.4944, 0.2005, 0.4687, 0.2837, 0.4687, 0.2837, 0.4944, 0.2005, 0.4944, 0.2005, 0.4687, 0.2837, 0.4687, 0.2837, 0.4944, 0.2005, 0.4944, 0.2005, 0.4687, 0.2837, 0.7717, 0.5496, 0.6896, 0.5904, 0.6896, 0.5904, 0.7717, 0.5496, 0.7717, 0.5496, 0.6896, 0.5904, 0.6896, 0.5904, 0.7717, 0.5496, 0.7717, 0.5496, 0.6896, 0.5904, 0.6896, 0.5904, 0.7717, 0.5496, 0.7717, 0.5496, 0.6896, 0.5904, 0.6896, 0.5904, 0.7717, 0.5496, 0.7717, 0.5496, 0.6896, 0.5904, 0.6896, 0.5904, 0.7717, 0.5496, 0.09274, 0.6773, 0.07129, 0.5761, 0.07129, 0.5761, 0.09274, 0.6773, 0.09274, 0.6773, 0.07129, 0.5761, 0.07129, 0.5761, 0.09274, 0.6773, 0.09274, 0.6773, 0.07129, 0.5761, 0.07129, 0.5761, 0.09274, 0.6773, 0.09274, 0.6773, 0.07129, 0.5761, 0.07129, 0.5761, 0.09274, 0.6773, 0.09274, 0.6773, 0.07129, 0.5761, 0.07129, 0.5761, 0.09274, 0.6773, 0.3971, 0.2896, 0.4687, 0.2837, 0.4687, 0.2837, 0.3971, 0.2896, 0.3971, 0.2896, 0.4687, 0.2837, 0.4687, 0.2837, 0.3971, 0.2896, 0.3971, 0.2896, 0.4687, 0.2837, 0.4687, 0.2837, 0.3971, 0.2896, 0.3971, 0.2896, 0.4687, 0.2837, 0.4687, 0.2837, 0.3971, 0.2896, 0.3971, 0.2896, 0.4687, 0.2837, 0.4687, 0.2837, 0.3971, 0.2896, 0.8367, 0.5508, 0.7717, 0.5496, 0.7717, 0.5496, 0.8367, 0.5508, 0.8367, 0.5508, 0.7717, 0.5496, 0.7717, 0.5496, 0.8367, 0.5508, 0.8367, 0.5508, 0.7717, 0.5496, 0.7717, 0.5496, 0.8367, 0.5508, 0.8367, 0.5508, 0.7717, 0.5496, 0.7717, 0.5496, 0.8367, 0.5508, 0.8367, 0.5508, 0.7717, 0.5496, 0.7717, 0.5496, 0.8367, 0.5508, 0.1216, 0.7347, 0.09274, 0.6773, 0.09274, 0.6773, 0.1216, 0.7347, 0.1216, 0.7347, 0.09274, 0.6773, 0.09274, 0.6773, 0.1216, 0.7347, 0.1216, 0.7347, 0.09274, 0.6773, 0.09274, 0.6773, 0.1216, 0.7347, 0.1216, 0.7347, 0.09274, 0.6773, 0.09274, 0.6773, 0.1216, 0.7347, 0.1216, 0.7347, 0.09274, 0.6773, 0.09274, 0.6773, 0.1216, 0.7347, 0.3148, 0.2719, 0.3971, 0.2896, 0.3971, 0.2896, 0.3148, 0.2719, 0.3148, 0.2719, 0.3971, 0.2896, 0.3971, 0.2896, 0.3148, 0.2719, 0.3148, 0.2719, 0.3971, 0.2896, 0.3971, 0.2896, 0.3148, 0.2719, 0.3148, 0.2719, 0.3971, 0.2896, 0.3971, 0.2896, 0.3148, 0.2719, 0.3148, 0.2719, 0.3971, 0.2896, 0.3971, 0.2896, 0.3148, 0.2719, 0.8394, 0.5194, 0.8367, 0.5508, 0.8367, 0.5508, 0.8394, 0.5194, 0.8394, 0.5194, 0.8367, 0.5508, 0.8367, 0.5508, 0.8394, 0.5194, 0.8394, 0.5194, 0.8367, 0.5508, 0.8367, 0.5508, 0.8394, 0.5194, 0.8394, 0.5194, 0.8367, 0.5508, 0.8367, 0.5508, 0.8394, 0.5194, 0.8394, 0.5194, 0.8367, 0.5508, 0.8367, 0.5508, 0.8394, 0.5194, 0.1175, 0.8122, 0.1216, 0.7347, 0.1216, 0.7347, 0.1175, 0.8122, 0.1175, 0.8122, 0.1216, 0.7347, 0.1216, 0.7347, 0.1175, 0.8122, 0.1175, 0.8122, 0.1216, 0.7347, 0.1216, 0.7347, 0.1175, 0.8122, 0.1175, 0.8122, 0.1216, 0.7347, 0.1216, 0.7347, 0.1175, 0.8122, 0.1175, 0.8122, 0.1216, 0.7347, 0.1216, 0.7347, 0.1175, 0.8122, 0.2788, 0.3415, 0.3148, 0.2719, 0.3148, 0.2719, 0.2788, 0.3415, 0.2788, 0.3415, 0.3148, 0.2719, 0.3148, 0.2719, 0.2788, 0.3415, 0.2788, 0.3415, 0.3148, 0.2719, 0.3148, 0.2719, 0.2788, 0.3415, 0.2788, 0.3415, 0.3148, 0.2719, 0.3148, 0.2719, 0.2788, 0.3415, 0.2788, 0.3415, 0.3148, 0.2719, 0.3148, 0.2719, 0.2788, 0.3415, 0.8307, 0.4772, 0.8394, 0.5194, 0.8394, 0.5194, 0.8307, 0.4772, 0.8307, 0.4772, 0.8394, 0.5194, 0.8394, 0.5194, 0.8307, 0.4772, 0.8307, 0.4772, 0.8394, 0.5194, 0.8394, 0.5194, 0.8307, 0.4772, 0.8307, 0.4772, 0.8394, 0.5194, 0.8394, 0.5194, 0.8307, 0.4772, 0.8307, 0.4772, 0.8394, 0.5194, 0.8394, 0.5194, 0.8307, 0.4772, 0.1892, 0.8395, 0.1175, 0.8122, 0.1175, 0.8122, 0.1892, 0.8395, 0.1892, 0.8395, 0.1175, 0.8122, 0.1175, 0.8122, 0.1892, 0.8395, 0.1892, 0.8395, 0.1175, 0.8122, 0.1175, 0.8122, 0.1892, 0.8395, 0.1892, 0.8395, 0.1175, 0.8122, 0.1175, 0.8122, 0.1892, 0.8395, 0.1892, 0.8395, 0.1175, 0.8122, 0.1175, 0.8122, 0.1892, 0.8395, 0.2286, 0.3839, 0.2788, 0.3415, 0.2788, 0.3415, 0.2286, 0.3839, 0.2286, 0.3839, 0.2788, 0.3415, 0.2788, 0.3415, 0.2286, 0.3839, 0.2286, 0.3839, 0.2788, 0.3415, 0.2788, 0.3415, 0.2286, 0.3839, 0.2286, 0.3839, 0.2788, 0.3415, 0.2788, 0.3415, 0.2286, 0.3839, 0.2286, 0.3839, 0.2788, 0.3415, 0.2788, 0.3415, 0.2286, 0.3839, 0.7784, 0.4657, 0.8307, 0.4772, 0.8307, 0.4772, 0.7784, 0.4657, 0.7784, 0.4657, 0.8307, 0.4772, 0.8307, 0.4772, 0.7784, 0.4657, 0.7784, 0.4657, 0.8307, 0.4772, 0.8307, 0.4772, 0.7784, 0.4657, 0.7784, 0.4657, 0.8307, 0.4772, 0.8307, 0.4772, 0.7784, 0.4657, 0.7784, 0.4657, 0.8307, 0.4772, 0.8307, 0.4772, 0.7784, 0.4657, 0.2512, 0.8709, 0.1892, 0.8395, 0.1892, 0.8395, 0.2512, 0.8709, 0.2512, 0.8709, 0.1892, 0.8395, 0.1892, 0.8395, 0.2512, 0.8709, 0.2512, 0.8709, 0.1892, 0.8395, 0.1892, 0.8395, 0.2512, 0.8709, 0.2512, 0.8709, 0.1892, 0.8395, 0.1892, 0.8395, 0.2512, 0.8709, 0.2512, 0.8709, 0.1892, 0.8395, 0.1892, 0.8395, 0.2512, 0.8709, 0.2138, 0.3319, 0.2286, 0.3839, 0.2286, 0.3839, 0.2138, 0.3319, 0.2138, 0.3319, 0.2286, 0.3839, 0.2286, 0.3839, 0.2138, 0.3319, 0.2138, 0.3319, 0.2286, 0.3839, 0.2286, 0.3839, 0.2138, 0.3319, 0.2138, 0.3319, 0.2286, 0.3839, 0.2286, 0.3839, 0.2138, 0.3319, 0.2138, 0.3319, 0.2286, 0.3839, 0.2286, 0.3839, 0.2138, 0.3319, 0.8421, 0.4308, 0.7784, 0.4657, 0.7784, 0.4657, 0.8421, 0.4308, 0.8421, 0.4308, 0.7784, 0.4657, 0.7784, 0.4657, 0.8421, 0.4308, 0.8421, 0.4308, 0.7784, 0.4657, 0.7784, 0.4657, 0.8421, 0.4308, 0.8421, 0.4308, 0.7784, 0.4657, 0.7784, 0.4657, 0.8421, 0.4308, 0.8421, 0.4308, 0.7784, 0.4657, 0.7784, 0.4657, 0.8421, 0.4308, 0.485, 0.2993, 0.3864, 0.3074, 0.3971, 0.2896, 0.4687, 0.2837, 0.3864, 0.3074, 0.3297, 0.2962, 0.3148, 0.2719, 0.3971, 0.2896, 0.3297, 0.2962, 0.2975, 0.3529, 0.2788, 0.3415, 0.3148, 0.2719, 0.2975, 0.3529, 0.212, 0.4091, 0.2286, 0.3839, 0.2788, 0.3415, 0.212, 0.4091, 0.2068, 0.3821, 0.2138, 0.3319, 0.2286, 0.3839, 0.2068, 0.3821, 0.1426, 0.4795, 0.1388, 0.454, 0.2138, 0.3319, 0.5068, 0.221, 0.485, 0.2993, 0.4687, 0.2837, 0.4944, 0.2005, 0.5441, 0.2213, 0.5068, 0.221, 0.4944, 0.2005, 0.5466, 0.203, 0.6023, 0.2537, 0.5441, 0.2213, 0.5466, 0.203, 0.6087, 0.2341, 0.6893, 0.2508, 0.6023, 0.2537, 0.6087, 0.2341, 0.6802, 0.2289, 0.7189, 0.2311, 0.6893, 0.2508, 0.6802, 0.2289, 0.7233, 0.2067, 0.7836, 0.3062, 0.7189, 0.2311, 0.7233, 0.2067, 0.7953, 0.2891, 0.8632, 0.3396, 0.7836, 0.3062, 0.7953, 0.2891, 0.8882, 0.3292, 0.8286, 0.4157, 0.8632, 0.3396, 0.8882, 0.3292, 0.8421, 0.4308, 0.7035, 0.4859, 0.8286, 0.4157, 0.8421, 0.4308, 0.7784, 0.4657, 0.8171, 0.4957, 0.7035, 0.4859, 0.7784, 0.4657, 0.8307, 0.4772, 0.8219, 0.5141, 0.8171, 0.4957, 0.8307, 0.4772, 0.8394, 0.5194, 0.8206, 0.5356, 0.8219, 0.5141, 0.8394, 0.5194, 0.8367, 0.5508, 0.7647, 0.527, 0.8206, 0.5356, 0.8367, 0.5508, 0.7717, 0.5496, 0.6741, 0.577, 0.7647, 0.527, 0.7717, 0.5496, 0.6896, 0.5904, 0.629, 0.6659, 0.6741, 0.577, 0.6896, 0.5904, 0.6571, 0.6561, 0.7009, 0.7124, 0.629, 0.6659, 0.6571, 0.6561, 0.7276, 0.7067, 0.663, 0.7735, 0.7009, 0.7124, 0.7276, 0.7067, 0.6729, 0.7911, 0.6077, 0.7793, 0.663, 0.7735, 0.6729, 0.7911, 0.5993, 0.802, 0.5608, 0.7129, 0.6077, 0.7793, 0.5993, 0.802, 0.5475, 0.7309, 0.4442, 0.7394, 0.5608, 0.7129, 0.5475, 0.7309, 0.4515, 0.7582, 0.37, 0.7957, 0.4442, 0.7394, 0.4515, 0.7582, 0.3788, 0.8119, 0.2512, 0.8491, 0.37, 0.7957, 0.3788, 0.8119, 0.2512, 0.8709, 0.1942, 0.8213, 0.2512, 0.8491, 0.2512, 0.8709, 0.1892, 0.8395, 0.1379, 0.7998, 0.1942, 0.8213, 0.1892, 0.8395, 0.1175, 0.8122, 0.1405, 0.7319, 0.1379, 0.7998, 0.1175, 0.8122, 0.1216, 0.7347, 0.1106, 0.6697, 0.1405, 0.7319, 0.1216, 0.7347, 0.09274, 0.6773, 0.09326, 0.587, 0.1106, 0.6697, 0.09274, 0.6773, 0.07129, 0.5761, 0.1863, 0.5336, 0.09326, 0.587, 0.07129, 0.5761, 0.1545, 0.5265, 0.1386, 0.4794, 0.1863, 0.5336, 0.1545, 0.5265, 0.09225, 0.4632, 0.1426, 0.4795, 0.1386, 0.4794, 0.09225, 0.4632, 0.1388, 0.454, 0.8882, 0.3292, 0.7953, 0.2891, 0.7953, 0.2891, 0.8882, 0.3292, 0.3788, 0.8119, 0.4515, 0.7582, 0.4515, 0.7582, 0.3788, 0.8119, 0.8421, 0.4308, 0.8882, 0.3292, 0.8882, 0.3292, 0.8421, 0.4308, 0.2138, 0.3319, 0.1388, 0.454, 0.1388, 0.454, 0.2138, 0.3319, 0.2512, 0.8709, 0.3788, 0.8119, 0.3788, 0.8119, 0.2512, 0.8709, 0.7784, 0.4657, 0.8421, 0.4308, 0.8421, 0.4308, 0.7784, 0.4657, 0.2286, 0.3839, 0.2138, 0.3319, 0.2138, 0.3319, 0.2286, 0.3839, 0.1892, 0.8395, 0.2512, 0.8709, 0.2512, 0.8709, 0.1892, 0.8395, 0.8307, 0.4772, 0.7784, 0.4657, 0.7784, 0.4657, 0.8307, 0.4772, 0.2788, 0.3415, 0.2286, 0.3839, 0.2286, 0.3839, 0.2788, 0.3415, 0.1175, 0.8122, 0.1892, 0.8395, 0.1892, 0.8395, 0.1175, 0.8122, 0.8394, 0.5194, 0.8307, 0.4772, 0.8307, 0.4772, 0.8394, 0.5194, 0.3148, 0.2719, 0.2788, 0.3415, 0.2788, 0.3415, 0.3148, 0.2719, 0.1216, 0.7347, 0.1175, 0.8122, 0.1175, 0.8122, 0.1216, 0.7347, 0.8367, 0.5508, 0.8394, 0.5194, 0.8394, 0.5194, 0.8367, 0.5508, 0.3971, 0.2896, 0.3148, 0.2719, 0.3148, 0.2719, 0.3971, 0.2896, 0.09274, 0.6773, 0.1216, 0.7347, 0.1216, 0.7347, 0.09274, 0.6773, 0.7717, 0.5496, 0.8367, 0.5508, 0.8367, 0.5508, 0.7717, 0.5496, 0.4687, 0.2837, 0.3971, 0.2896, 0.3971, 0.2896, 0.4687, 0.2837, 0.07129, 0.5761, 0.09274, 0.6773, 0.09274, 0.6773, 0.07129, 0.5761, 0.6896, 0.5904, 0.7717, 0.5496, 0.7717, 0.5496, 0.6896, 0.5904, 0.4944, 0.2005, 0.4687, 0.2837, 0.4687, 0.2837, 0.4944, 0.2005, 0.1545, 0.5265, 0.07129, 0.5761, 0.07129, 0.5761, 0.1545, 0.5265, 0.6571, 0.6561, 0.6896, 0.5904, 0.6896, 0.5904, 0.6571, 0.6561, 0.5466, 0.203, 0.4944, 0.2005, 0.4944, 0.2005, 0.5466, 0.203, 0.09225, 0.4632, 0.1545, 0.5265, 0.1545, 0.5265, 0.09225, 0.4632, 0.7276, 0.7067, 0.6571, 0.6561, 0.6571, 0.6561, 0.7276, 0.7067, 0.6087, 0.2341, 0.5466, 0.203, 0.5466, 0.203, 0.6087, 0.2341, 0.1388, 0.454, 0.09225, 0.4632, 0.09225, 0.4632, 0.1388, 0.454, 0.6729, 0.7911, 0.7276, 0.7067, 0.7276, 0.7067, 0.6729, 0.7911, 0.6802, 0.2289, 0.6087, 0.2341, 0.6087, 0.2341, 0.6802, 0.2289, 0.5993, 0.802, 0.6729, 0.7911, 0.6729, 0.7911, 0.5993, 0.802, 0.7233, 0.2067, 0.6802, 0.2289, 0.6802, 0.2289, 0.7233, 0.2067, 0.5475, 0.7309, 0.5993, 0.802, 0.5993, 0.802, 0.5475, 0.7309, 0.7953, 0.2891, 0.7233, 0.2067, 0.7233, 0.2067, 0.7953, 0.2891, 0.4515, 0.7582, 0.5475, 0.7309, 0.5475, 0.7309, 0.4515, 0.7582, 0.8421, 0.4308, 0.8882, 0.3292, 0.7953, 0.2891, 0.7233, 0.2067, 0.6802, 0.2289, 0.6087, 0.2341, 0.5466, 0.203, 0.4944, 0.2005, 0.4687, 0.2837, 0.3971, 0.2896, 0.3148, 0.2719, 0.2788, 0.3415, 0.2286, 0.3839, 0.2138, 0.3319, 0.1388, 0.454, 0.09225, 0.4632, 0.1545, 0.5265, 0.07129, 0.5761, 0.09274, 0.6773, 0.1216, 0.7347, 0.1175, 0.8122, 0.1892, 0.8395, 0.2512, 0.8709, 0.3788, 0.8119, 0.4515, 0.7582, 0.5475, 0.7309, 0.5993, 0.802, 0.6729, 0.7911, 0.7276, 0.7067, 0.6571, 0.6561, 0.6896, 0.5904, 0.7717, 0.5496, 0.8367, 0.5508, 0.8394, 0.5194, 0.8307, 0.4772, 0.7784, 0.4657, 0.3788, 0.8119, 0.4515, 0.7582, 0.4515, 0.7582, 0.3788, 0.8119, 0.8421, 0.4308, 0.8882, 0.3292, 0.8882, 0.3292, 0.8421, 0.4308, 0.2138, 0.3319, 0.1388, 0.454, 0.1388, 0.454, 0.2138, 0.3319, 0.2512, 0.8709, 0.3788, 0.8119, 0.3788, 0.8119, 0.2512, 0.8709, 0.7784, 0.4657, 0.8421, 0.4308, 0.8421, 0.4308, 0.7784, 0.4657, 0.2286, 0.3839, 0.2138, 0.3319, 0.2138, 0.3319, 0.2286, 0.3839, 0.1892, 0.8395, 0.2512, 0.8709, 0.2512, 0.8709, 0.1892, 0.8395, 0.8307, 0.4772, 0.7784, 0.4657, 0.7784, 0.4657, 0.8307, 0.4772, 0.2788, 0.3415, 0.2286, 0.3839, 0.2286, 0.3839, 0.2788, 0.3415, 0.1175, 0.8122, 0.1892, 0.8395, 0.1892, 0.8395, 0.1175, 0.8122, 0.8394, 0.5194, 0.8307, 0.4772, 0.8307, 0.4772, 0.8394, 0.5194, 0.3148, 0.2719, 0.2788, 0.3415, 0.2788, 0.3415, 0.3148, 0.2719, 0.1216, 0.7347, 0.1175, 0.8122, 0.1175, 0.8122, 0.1216, 0.7347, 0.8367, 0.5508, 0.8394, 0.5194, 0.8394, 0.5194, 0.8367, 0.5508, 0.3971, 0.2896, 0.3148, 0.2719, 0.3148, 0.2719, 0.3971, 0.2896, 0.09274, 0.6773, 0.1216, 0.7347, 0.1216, 0.7347, 0.09274, 0.6773, 0.7717, 0.5496, 0.8367, 0.5508, 0.8367, 0.5508, 0.7717, 0.5496, 0.4687, 0.2837, 0.3971, 0.2896, 0.3971, 0.2896, 0.4687, 0.2837, 0.07129, 0.5761, 0.09274, 0.6773, 0.09274, 0.6773, 0.07129, 0.5761, 0.6896, 0.5904, 0.7717, 0.5496, 0.7717, 0.5496, 0.6896, 0.5904, 0.4944, 0.2005, 0.4687, 0.2837, 0.4687, 0.2837, 0.4944, 0.2005, 0.1545, 0.5265, 0.07129, 0.5761, 0.07129, 0.5761, 0.1545, 0.5265, 0.6571, 0.6561, 0.6896, 0.5904, 0.6896, 0.5904, 0.6571, 0.6561, 0.5466, 0.203, 0.4944, 0.2005, 0.4944, 0.2005, 0.5466, 0.203, 0.09225, 0.4632, 0.1545, 0.5265, 0.1545, 0.5265, 0.09225, 0.4632, 0.7276, 0.7067, 0.6571, 0.6561, 0.6571, 0.6561, 0.7276, 0.7067, 0.6087, 0.2341, 0.5466, 0.203, 0.5466, 0.203, 0.6087, 0.2341, 0.1388, 0.454, 0.09225, 0.4632, 0.09225, 0.4632, 0.1388, 0.454, 0.6729, 0.7911, 0.7276, 0.7067, 0.7276, 0.7067, 0.6729, 0.7911, 0.6802, 0.2289, 0.6087, 0.2341, 0.6087, 0.2341, 0.6802, 0.2289, 0.5993, 0.802, 0.6729, 0.7911, 0.6729, 0.7911, 0.5993, 0.802, 0.7233, 0.2067, 0.6802, 0.2289, 0.6802, 0.2289, 0.7233, 0.2067, 0.5475, 0.7309, 0.5993, 0.802, 0.5993, 0.802, 0.5475, 0.7309, 0.7953, 0.2891, 0.7233, 0.2067, 0.7233, 0.2067, 0.7953, 0.2891, 0.4515, 0.7582, 0.5475, 0.7309, 0.5475, 0.7309, 0.4515, 0.7582])
me_plane_001.materials.append(mat_dreck1)
me_plane_001.materials.append(mat_dreck2)
me_plane_001.materials.append(mat_gras)
me_plane_001.materials.append(mat_gras2)
me_plane_001.use_remesh_fix_poles = True
me_plane_001.use_remesh_preserve_attributes = False
me_plane_001.use_mirror_vertex_groups = False
me_plane_001.update()

# ---- objects
ob_plane = bpy.data.objects.new('Plane', me_plane)
ob_plane_001 = bpy.data.objects.new('Plane.001', me_plane_001)

# ---- transforms, parenting, visibility, modifiers, constraints
ob_plane.location = (0.0, 0.0, 0.0)
ob_plane.lineart.crease_threshold = 0.0
ob_plane_001.location = (3.254, -0.7524, 0.2837)
ob_plane_001.lineart.crease_threshold = 0.0

# ---- collection membership
col_collection.objects.link(ob_plane)
col_collection.objects.link(ob_plane_001)

# ---- scene / render settings (as saved in the file)
scene.frame_start = 1; scene.frame_end = 250; scene.frame_set(1)
scene.render.engine = 'BLENDER_EEVEE_NEXT'
scene.cycles.use_denoising = False
scene.cycles.samples = 128
scene.cycles.sampling_pattern = 'TABULATED_SOBOL'
scene.cycles.use_adaptive_sampling = False
scene.cycles.use_light_tree = False
scene.view_settings.view_transform = 'Filmic'
bpy.context.view_layer.update()

# ---- added for rendering (the .blend has no active camera and no usable light): camera, sun
cam_auto = bpy.data.cameras.new('AutoCamera')
cam_auto.lens = 50.0
cam_auto.sensor_width = 36.0
cam_auto.clip_end = 1000.0
ob_auto_camera = bpy.data.objects.new('AutoCamera', cam_auto)
scene.collection.objects.link(ob_auto_camera)
ob_auto_camera.location = (7.09637, -6.88823, 5.04704)
ob_auto_camera.rotation_euler = (1.09748, -7.21219e-08, 0.694738)
scene.camera = ob_auto_camera
light_auto_sun = bpy.data.lights.new('AutoSun', 'SUN')
light_auto_sun.energy = 3.0
light_auto_sun.angle = 0.0523599
ob_auto_sun = bpy.data.objects.new('AutoSun', light_auto_sun)
scene.collection.objects.link(ob_auto_sun)
ob_auto_sun.rotation_euler = (0.872665, 0.174533, 0.523599)
bpy.context.view_layer.update()
